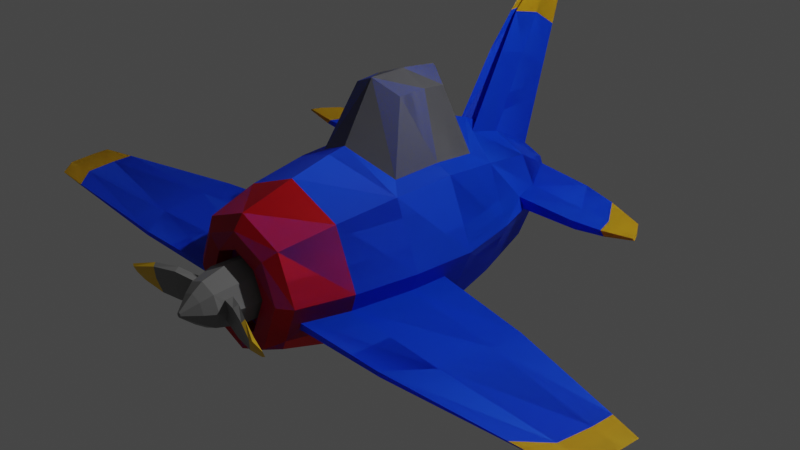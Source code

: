 # Source: plane.blend  (saved by Blender 2.80.75; exported with 4.5.12 LTS)
import bpy
from mathutils import Matrix  # noqa: F401  (used for matrix-valued properties, if any)

bpy.ops.wm.read_factory_settings(use_empty=True)
scene = bpy.context.scene
scene.name = 'Scene'

# ---- collections
col_collection = bpy.data.collections.new('Collection'); scene.collection.children.link(col_collection)

# ---- materials (node trees are filled in below, after node groups)
mat_blue = bpy.data.materials.new('Blue')
mat_blue.use_transparent_shadow = False
mat_yellow = bpy.data.materials.new('Yellow')
mat_yellow.use_transparent_shadow = False
mat_red = bpy.data.materials.new('Red')
mat_red.use_transparent_shadow = False
mat_grey_001 = bpy.data.materials.new('Grey.001')
mat_grey_001.use_transparent_shadow = False

# ---- material node trees
mat_blue.use_nodes = True; mat_blue.node_tree.nodes.clear()
_N = mat_blue.node_tree.nodes; _L = mat_blue.node_tree.links
n0 = _N.new('ShaderNodeOutputMaterial'); n0.name = 'Material Output'; n0.location = (300, 300)
n1 = _N.new('ShaderNodeBsdfPrincipled'); n1.name = 'Principled BSDF'; n1.location = (10, 300)
n1.distribution = 'GGX'
n1.subsurface_method = 'BURLEY'
n1.inputs[0].default_value = (0.002838, 0.08985, 1.0, 1.0)
n1.inputs[3].default_value = 1.45
n1.inputs[27].default_value = (0.0, 0.0, 0.0, 1.0)
n1.inputs[28].default_value = 1.0
_L.new(n1.outputs[0], n0.inputs[0])
n0.is_active_output = True
mat_yellow.use_nodes = True; mat_yellow.node_tree.nodes.clear()
_N = mat_yellow.node_tree.nodes; _L = mat_yellow.node_tree.links
n0 = _N.new('ShaderNodeOutputMaterial'); n0.name = 'Material Output'; n0.location = (300, 300)
n1 = _N.new('ShaderNodeBsdfPrincipled'); n1.name = 'Principled BSDF'; n1.location = (10, 300)
n1.distribution = 'GGX'
n1.subsurface_method = 'BURLEY'
n1.inputs[0].default_value = (0.8, 0.486, 0.01341, 1.0)
n1.inputs[3].default_value = 1.45
n1.inputs[27].default_value = (0.0, 0.0, 0.0, 1.0)
n1.inputs[28].default_value = 1.0
_L.new(n1.outputs[0], n0.inputs[0])
n0.is_active_output = True
mat_red.use_nodes = True; mat_red.node_tree.nodes.clear()
_N = mat_red.node_tree.nodes; _L = mat_red.node_tree.links
n0 = _N.new('ShaderNodeOutputMaterial'); n0.name = 'Material Output'; n0.location = (300, 300)
n1 = _N.new('ShaderNodeBsdfPrincipled'); n1.name = 'Principled BSDF'; n1.location = (10, 300)
n1.distribution = 'GGX'
n1.subsurface_method = 'BURLEY'
n1.inputs[0].default_value = (0.8, 0.0, 0.007, 1.0)
n1.inputs[3].default_value = 1.45
n1.inputs[27].default_value = (0.0, 0.0, 0.0, 1.0)
n1.inputs[28].default_value = 1.0
_L.new(n1.outputs[0], n0.inputs[0])
n0.is_active_output = True
mat_grey_001.use_nodes = True; mat_grey_001.node_tree.nodes.clear()
_N = mat_grey_001.node_tree.nodes; _L = mat_grey_001.node_tree.links
n0 = _N.new('ShaderNodeOutputMaterial'); n0.name = 'Material Output'; n0.location = (300, 300)
n1 = _N.new('ShaderNodeBsdfPrincipled'); n1.name = 'Principled BSDF'; n1.location = (10, 300)
n1.distribution = 'GGX'
n1.subsurface_method = 'BURLEY'
n1.inputs[0].default_value = (0.2, 0.2, 0.2, 1.0)
n1.inputs[3].default_value = 1.45
n1.inputs[27].default_value = (0.0, 0.0, 0.0, 1.0)
n1.inputs[28].default_value = 1.0
_L.new(n1.outputs[0], n0.inputs[0])
n0.is_active_output = True

# ---- world
world_world = bpy.data.worlds.new('World'); scene.world = world_world
world_world.use_nodes = True; world_world.node_tree.nodes.clear()
_N = world_world.node_tree.nodes; _L = world_world.node_tree.links
n0 = _N.new('ShaderNodeOutputWorld'); n0.name = 'World Output'; n0.location = (300, 300)
n1 = _N.new('ShaderNodeBackground'); n1.name = 'Background'; n1.location = (10, 300)
n1.inputs[0].default_value = (0.05088, 0.05088, 0.05088, 1.0)
_L.new(n1.outputs[0], n0.inputs[0])
n0.is_active_output = True
world_world.color = (0.05088, 0.05088, 0.05088)
world_world.use_sun_shadow = False
world_world.sun_shadow_jitter_overblur = 0.0

# ---- cameras
cam_camera = bpy.data.cameras.new('Camera')
cam_camera.clip_end = 100.0
cam_camera.ortho_scale = 7.314

# ---- lights
light_light = bpy.data.lights.new('Light', 'POINT')
light_light.transmission_factor = 0.0
light_light.energy = 1000.0
light_light.shadow_soft_size = 0.1
light_light.shadow_maximum_resolution = 0.006
light_light.use_absolute_resolution = True

# ---- meshes
me_cylinder_001 = bpy.data.meshes.new('Cylinder.001')
me_cylinder_001.from_pydata([(0.0, 0.3125, -1.837), (0.1576, -0.1576, -2.0), (0.6046, -0.3026, 1.778), (0.0, -0.2229, -2.0), (1.793e-08, -0.4818, 2.0), (-0.1576, -0.1576, -2.0), (-0.6046, -0.3026, 1.778), (-0.2488, 0.07096, -1.935), (-0.6415, -0.2136, 1.778), (-0.2301, 0.1161, -1.935), (0.0, 0.9165, -0.7481), (0.0, 0.9621, 0.8922), (0.0, 0.8555, 1.333), (0.2488, 0.07096, -1.935), (0.6415, -0.2136, 1.778), (0.2301, 0.1161, -1.935), (0.6964, -0.3948, 1.315), (0.7693, -0.4685, 0.6573), (0.7859, -0.4854, 0.2296), (0.0, -0.8555, 1.333), (0.0, -0.9621, 0.6667), (0.0, -1.0, -5.96e-08), (0.0, -0.8564, -0.6667), (0.0, -0.6532, -1.333), (-0.6964, -0.3948, 1.315), (-0.7693, -0.4685, 0.6573), (-0.7859, -0.4854, 0.2296), (-0.6055, -0.6055, -0.6667), (-0.4619, -0.4619, -1.333), (-0.7716, -0.2133, 1.315), (-0.8753, -0.2127, 0.6573), (-0.899, -0.2125, 0.2296), (-0.8054, 0.06985, -0.9814), (-0.6431, 0.0706, -1.323), (-0.605, 0.605, 1.333), (-0.5118, 0.7583, 0.5265), (-0.5347, 0.7837, 0.004931), (-0.4509, 0.6987, -0.5382), (-0.6303, 0.1714, -1.323), (0.6055, -0.6055, -0.6667), (0.4619, -0.4619, -1.333), (0.7716, -0.2133, 1.315), (-0.6803, 0.6803, 0.6667), (-0.7071, 0.7071, -5.96e-08), (-0.7405, 0.1844, -0.9814), (0.0, 0.8564, -0.9352), (0.0, 0.993, 0.6999), (-0.007778, 1.539, -0.4584), (0.0, 1.59, -0.04457), (0.8753, -0.2127, 0.6573), (-0.3201, 1.464, -0.02326), (0.899, -0.2125, 0.2296), (0.8054, 0.06985, -0.9814), (0.6431, 0.0706, -1.323), (-0.2991, 1.451, 0.2685), (-0.265, 1.417, -0.3271), (-0.605, -0.605, 1.333), (-0.6803, -0.6803, 0.6667), (-0.7071, -0.7071, -5.96e-08), (-0.8555, 4.14e-08, 1.333), (-0.9621, 2.829e-08, 0.6667), (-1.0, 1.192e-08, -5.96e-08), (-0.6872, -0.4685, 0.6573), (-0.7932, -0.2127, 0.6573), (-0.6143, -0.3948, 1.315), (-0.6895, -0.2133, 1.315), (-0.376, -0.2136, 1.778), (-0.3981, -0.2892, 1.778), (-0.7038, -0.4854, 0.2296), (-0.8169, -0.2125, 0.2296), (-3.717, -0.0956, 1.339), (-3.764, -0.0543, 1.339), (-3.684, -0.0837, 1.635), (-3.718, -0.05439, 1.635), (-3.476, -0.05444, 1.843), (-3.518, -0.05541, 1.843), (-3.724, -0.09834, 1.146), (-3.775, -0.05426, 1.146), (-3.391, -0.143, 1.03), (-3.383, -0.1386, 1.257), (-3.166, -0.08077, 1.851), (-3.344, -0.1191, 1.606), (-3.451, -0.07087, 1.03), (-3.439, -0.07093, 1.257), (-3.384, -0.07109, 1.606), (-3.124, -0.07116, 1.851), (-2.053, -0.3244, 0.5759), (-1.979, -0.2618, 1.483), (-2.128, -0.1362, 0.9333), (-1.729, -0.1368, 1.869), (-2.039, -0.3127, 0.9333), (-1.763, -0.1833, 1.869), (-2.148, -0.136, 0.5759), (-2.041, -0.1366, 1.483), (-0.6532, -2.112e-08, -1.333), (-0.2229, -5.765e-08, -2.0), (-0.05706, 0.3311, -1.844), (-0.1015, 0.626, -1.309), (-0.8564, -5.381e-09, -0.6667), (-0.1026, 0.7243, -0.9341), (-2.259, 0.3483, -0.8565), (-2.255, 0.3624, -0.8565), (-2.134, 0.3484, -1.051), (-2.128, 0.3547, -1.051), (-2.311, 0.3482, -0.7483), (-2.29, 0.3642, -0.7483), (-1.555, 0.2831, -0.7745), (-1.612, 0.2036, -0.7745), (-1.471, 0.2041, -1.071), (-1.129, 0.2043, -1.602), (-1.112, 0.2357, -1.602), (-1.46, 0.2741, -1.071), (-1.941, 0.3254, -0.7343), (-1.622, 0.277, -1.354), (-1.87, 0.3199, -0.9559), (-1.984, 0.2766, -0.7343), (-1.878, 0.2769, -0.9559), (-1.61, 0.2963, -1.354), (0.0, 0.2229, -2.0), (0.605, 0.605, 1.333), (0.5118, 0.7583, 0.5265), (-0.4619, 0.4619, -1.333), (-0.1576, 0.1576, -2.0), (0.5347, 0.7837, 0.004931), (-0.6055, 0.6055, -0.6667), (0.0, 0.7715, -1.101), (0.0, 2.005, -2.346), (0.0, 2.178, -2.133), (0.0, 2.237, -2.035), (-0.04273, 2.164, -2.123), (0.4509, 0.6987, -0.5382), (0.6303, 0.1714, -1.323), (-0.02403, 2.015, -2.348), (0.6803, 0.6803, 0.6667), (-0.04321, 2.213, -1.965), (0.7071, 0.7071, -5.96e-08), (0.7405, 0.1844, -0.9814), (0.0, 1.159, -2.091), (-0.04055, 1.173, -2.096), (0.0, 1.504, -1.568), (-0.07291, 1.469, -1.37), (-0.0721, 1.395, -1.716), (-0.03229, 1.594, -2.222), (0.0, 1.871, -1.802), (-0.05742, 1.779, -1.92), (0.007778, 1.539, -0.4584), (0.0, 1.582, -2.219), (-0.03237, 1.841, -1.621), (0.0, 1.582, 0.3516), (0.0, 1.535, -0.4549), (0.3201, 1.464, -0.02326), (0.2991, 1.451, 0.2685), (0.265, 1.417, -0.3271), (0.605, -0.605, 1.333), (0.6803, -0.6803, 0.6667), (0.7071, -0.7071, -5.96e-08), (0.8555, 4.14e-08, 1.333), (0.9621, 2.829e-08, 0.6667), (1.0, 1.192e-08, -5.96e-08), (0.6872, -0.4685, 0.6573), (0.7932, -0.2127, 0.6573), (0.6143, -0.3948, 1.315), (0.6895, -0.2133, 1.315), (0.376, -0.2136, 1.778), (0.3981, -0.2892, 1.778), (0.7038, -0.4854, 0.2296), (0.8169, -0.2125, 0.2296), (3.717, -0.0956, 1.339), (3.764, -0.0543, 1.339), (3.684, -0.0837, 1.635), (3.718, -0.05439, 1.635), (3.476, -0.05444, 1.843), (3.518, -0.05541, 1.843), (3.724, -0.09834, 1.146), (3.775, -0.05426, 1.146), (3.391, -0.143, 1.03), (3.383, -0.1386, 1.257), (3.166, -0.08077, 1.851), (3.344, -0.1191, 1.606), (3.451, -0.07087, 1.03), (3.439, -0.07093, 1.257), (3.384, -0.07109, 1.606), (3.124, -0.07116, 1.851), (2.053, -0.3244, 0.5759), (1.979, -0.2618, 1.483), (2.128, -0.1362, 0.9333), (1.729, -0.1368, 1.869), (2.039, -0.3127, 0.9333), (1.763, -0.1833, 1.869), (2.148, -0.136, 0.5759), (2.041, -0.1366, 1.483), (0.6532, -2.112e-08, -1.333), (0.2229, -5.765e-08, -2.0), (0.05706, 0.3311, -1.844), (0.1015, 0.626, -1.309), (0.8564, -5.381e-09, -0.6667), (0.1026, 0.7243, -0.9341), (2.259, 0.3483, -0.8565), (2.255, 0.3624, -0.8565), (2.134, 0.3484, -1.051), (2.128, 0.3547, -1.051), (2.311, 0.3482, -0.7483), (2.29, 0.3642, -0.7483), (1.555, 0.2831, -0.7745), (1.612, 0.2036, -0.7745), (1.471, 0.2041, -1.071), (1.129, 0.2043, -1.602), (1.112, 0.2357, -1.602), (1.46, 0.2741, -1.071), (1.941, 0.3254, -0.7343), (1.622, 0.277, -1.354), (1.87, 0.3199, -0.9559), (1.984, 0.2766, -0.7343), (1.878, 0.2769, -0.9559), (1.61, 0.2963, -1.354), (0.4619, 0.4619, -1.333), (0.1576, 0.1576, -2.0), (0.6055, 0.6055, -0.6667), (0.04273, 2.164, -2.123), (0.02403, 2.015, -2.348), (0.04321, 2.213, -1.965), (0.04055, 1.173, -2.096), (0.07291, 1.469, -1.37), (0.0721, 1.395, -1.716), (0.03229, 1.594, -2.222), (0.05742, 1.779, -1.92), (0.03237, 1.841, -1.621), (0.0, 0.3666, 2.0), (0.0, 0.6962, 1.897), (-0.2592, 0.2592, 2.0), (-0.4923, 0.4923, 1.897), (0.2592, 0.2592, 2.0), (0.4923, 0.4923, 1.897), (-0.3666, 6.632e-08, 2.0), (-0.6962, 5.609e-08, 1.897), (-0.2016, -0.3983, 2.0), (-0.5333, -0.3934, 1.897), (-0.4922, -0.4922, 1.898), (0.6962, 5.609e-08, 1.897), (0.3666, 6.706e-08, 2.0), (0.5333, -0.3934, 1.897), (0.2016, -0.3983, 2.0), (0.4922, -0.4922, 1.898), (0.5519, 6.706e-08, 2.0), (0.3326, -0.5293, 2.0), (-0.3326, -0.5293, 2.0), (-0.5519, 6.333e-08, 2.0), (-0.3902, 0.3902, 2.0), (0.0, 0.5519, 2.0), (0.3902, 0.3902, 2.0), (0.0, -0.6671, 2.0), (1.793e-08, -0.4818, 1.831), (0.0, 0.3666, 1.831), (0.3666, 6.712e-08, 1.831), (0.2016, -0.3983, 1.831), (-0.2016, -0.3983, 1.831), (-0.3666, 6.639e-08, 1.831), (-0.2592, 0.2592, 1.831), (0.2592, 0.2592, 1.831), (0.0, 0.3125, -1.837), (0.1576, -0.1576, -2.0), (0.6046, -0.3026, 1.778), (0.0, -0.2229, -2.0), (1.793e-08, -0.4818, 2.0), (-0.1576, -0.1576, -2.0), (-0.6046, -0.3026, 1.778), (-0.2488, 0.07096, -1.935), (-0.6415, -0.2136, 1.778), (-0.2301, 0.1161, -1.935), (0.0, 0.9165, -0.7481), (0.0, 0.9621, 0.8922), (0.0, 0.8555, 1.333), (0.2488, 0.07096, -1.935), (0.6415, -0.2136, 1.778), (0.2301, 0.1161, -1.935), (0.6964, -0.3948, 1.315), (0.7693, -0.4685, 0.6573), (0.7859, -0.4854, 0.2296), (0.0, -0.8555, 1.333), (0.0, -0.9621, 0.6667), (0.0, -1.0, -5.96e-08), (0.0, -0.8564, -0.6667), (0.0, -0.6532, -1.333), (-0.6964, -0.3948, 1.315), (-0.7693, -0.4685, 0.6573), (-0.7859, -0.4854, 0.2296), (-0.6055, -0.6055, -0.6667), (-0.4619, -0.4619, -1.333), (-0.7716, -0.2133, 1.315), (-0.8753, -0.2127, 0.6573), (-0.899, -0.2125, 0.2296), (-0.8054, 0.06985, -0.9814), (-0.6431, 0.0706, -1.323), (-0.605, 0.605, 1.333), (-0.5118, 0.7583, 0.5265), (-0.5347, 0.7837, 0.004931), (-0.4509, 0.6987, -0.5382), (-0.6303, 0.1714, -1.323), (0.6055, -0.6055, -0.6667), (0.4619, -0.4619, -1.333), (0.7716, -0.2133, 1.315), (-0.6803, 0.6803, 0.6667), (-0.7071, 0.7071, -5.96e-08), (-0.7405, 0.1844, -0.9814), (0.0, 0.8564, -0.9352), (0.0, 0.993, 0.6999), (-0.007778, 1.539, -0.4584), (0.0, 1.59, -0.04457), (0.8753, -0.2127, 0.6573), (-0.3201, 1.464, -0.02326), (0.899, -0.2125, 0.2296), (0.8054, 0.06985, -0.9814), (0.6431, 0.0706, -1.323), (-0.2991, 1.451, 0.2685), (-0.265, 1.417, -0.3271), (-0.605, -0.605, 1.333), (-0.6803, -0.6803, 0.6667), (-0.7071, -0.7071, -5.96e-08), (-0.8555, 4.14e-08, 1.333), (-0.9621, 2.829e-08, 0.6667), (-1.0, 1.192e-08, -5.96e-08), (-0.6872, -0.4685, 0.6573), (-0.7932, -0.2127, 0.6573), (-0.6143, -0.3948, 1.315), (-0.6895, -0.2133, 1.315), (-0.376, -0.2136, 1.778), (-0.3981, -0.2892, 1.778), (-0.7038, -0.4854, 0.2296), (-0.8169, -0.2125, 0.2296), (-3.717, -0.0956, 1.339), (-3.764, -0.0543, 1.339), (-3.684, -0.0837, 1.635), (-3.718, -0.05439, 1.635), (-3.476, -0.05444, 1.843), (-3.518, -0.05541, 1.843), (-3.724, -0.09834, 1.146), (-3.775, -0.05426, 1.146), (-3.391, -0.143, 1.03), (-3.383, -0.1386, 1.257), (-3.166, -0.08077, 1.851), (-3.344, -0.1191, 1.606), (-3.451, -0.07087, 1.03), (-3.439, -0.07093, 1.257), (-3.384, -0.07109, 1.606), (-3.124, -0.07116, 1.851), (-2.053, -0.3244, 0.5759), (-1.979, -0.2618, 1.483), (-2.128, -0.1362, 0.9333), (-1.729, -0.1368, 1.869), (-2.039, -0.3127, 0.9333), (-1.763, -0.1833, 1.869), (-2.148, -0.136, 0.5759), (-2.041, -0.1366, 1.483), (-0.6532, -2.112e-08, -1.333), (-0.2229, -5.765e-08, -2.0), (-0.05706, 0.3311, -1.844), (-0.1015, 0.626, -1.309), (-0.8564, -5.381e-09, -0.6667), (-0.1026, 0.7243, -0.9341), (-2.259, 0.3483, -0.8565), (-2.255, 0.3624, -0.8565), (-2.134, 0.3484, -1.051), (-2.128, 0.3547, -1.051), (-2.311, 0.3482, -0.7483), (-2.29, 0.3642, -0.7483), (-1.555, 0.2831, -0.7745), (-1.612, 0.2036, -0.7745), (-1.471, 0.2041, -1.071), (-1.129, 0.2043, -1.602), (-1.112, 0.2357, -1.602), (-1.46, 0.2741, -1.071), (-1.941, 0.3254, -0.7343), (-1.622, 0.277, -1.354), (-1.87, 0.3199, -0.9559), (-1.984, 0.2766, -0.7343), (-1.878, 0.2769, -0.9559), (-1.61, 0.2963, -1.354), (0.0, 0.2229, -2.0), (0.605, 0.605, 1.333), (0.5118, 0.7583, 0.5265), (-0.4619, 0.4619, -1.333), (-0.1576, 0.1576, -2.0), (0.5347, 0.7837, 0.004931), (-0.6055, 0.6055, -0.6667), (0.0, 0.7715, -1.101), (0.0, 2.005, -2.346), (0.0, 2.178, -2.133), (0.0, 2.237, -2.035), (-0.04273, 2.164, -2.123), (0.4509, 0.6987, -0.5382), (0.6303, 0.1714, -1.323), (-0.02403, 2.015, -2.348), (0.6803, 0.6803, 0.6667), (-0.04321, 2.213, -1.965), (0.7071, 0.7071, -5.96e-08), (0.7405, 0.1844, -0.9814), (0.0, 1.159, -2.091), (-0.04055, 1.173, -2.096), (0.0, 1.504, -1.568), (-0.07291, 1.469, -1.37), (-0.0721, 1.395, -1.716), (-0.03229, 1.594, -2.222), (0.0, 1.871, -1.802), (-0.05742, 1.779, -1.92), (0.007778, 1.539, -0.4584), (0.0, 1.582, -2.219), (-0.03237, 1.841, -1.621), (0.0, 1.582, 0.3516), (0.0, 1.535, -0.4549), (0.3201, 1.464, -0.02326), (0.2991, 1.451, 0.2685), (0.265, 1.417, -0.3271), (0.605, -0.605, 1.333), (0.6803, -0.6803, 0.6667), (0.7071, -0.7071, -5.96e-08), (0.8555, 4.14e-08, 1.333), (0.9621, 2.829e-08, 0.6667), (1.0, 1.192e-08, -5.96e-08), (0.6872, -0.4685, 0.6573), (0.7932, -0.2127, 0.6573), (0.6143, -0.3948, 1.315), (0.6895, -0.2133, 1.315), (0.376, -0.2136, 1.778), (0.3981, -0.2892, 1.778), (0.7038, -0.4854, 0.2296), (0.8169, -0.2125, 0.2296), (3.717, -0.0956, 1.339), (3.764, -0.0543, 1.339), (3.684, -0.0837, 1.635), (3.718, -0.05439, 1.635), (3.476, -0.05444, 1.843), (3.518, -0.05541, 1.843), (3.724, -0.09834, 1.146), (3.775, -0.05426, 1.146), (3.391, -0.143, 1.03), (3.383, -0.1386, 1.257), (3.166, -0.08077, 1.851), (3.344, -0.1191, 1.606), (3.451, -0.07087, 1.03), (3.439, -0.07093, 1.257), (3.384, -0.07109, 1.606), (3.124, -0.07116, 1.851), (2.053, -0.3244, 0.5759), (1.979, -0.2618, 1.483), (2.128, -0.1362, 0.9333), (1.729, -0.1368, 1.869), (2.039, -0.3127, 0.9333), (1.763, -0.1833, 1.869), (2.148, -0.136, 0.5759), (2.041, -0.1366, 1.483), (0.6532, -2.112e-08, -1.333), (0.2229, -5.765e-08, -2.0), (0.05706, 0.3311, -1.844), (0.1015, 0.626, -1.309), (0.8564, -5.381e-09, -0.6667), (0.1026, 0.7243, -0.9341), (2.259, 0.3483, -0.8565), (2.255, 0.3624, -0.8565), (2.134, 0.3484, -1.051), (2.128, 0.3547, -1.051), (2.311, 0.3482, -0.7483), (2.29, 0.3642, -0.7483), (1.555, 0.2831, -0.7745), (1.612, 0.2036, -0.7745), (1.471, 0.2041, -1.071), (1.129, 0.2043, -1.602), (1.112, 0.2357, -1.602), (1.46, 0.2741, -1.071), (1.941, 0.3254, -0.7343), (1.622, 0.277, -1.354), (1.87, 0.3199, -0.9559), (1.984, 0.2766, -0.7343), (1.878, 0.2769, -0.9559), (1.61, 0.2963, -1.354), (0.4619, 0.4619, -1.333), (0.1576, 0.1576, -2.0), (0.6055, 0.6055, -0.6667), (0.04273, 2.164, -2.123), (0.02403, 2.015, -2.348), (0.04321, 2.213, -1.965), (0.04055, 1.173, -2.096), (0.07291, 1.469, -1.37), (0.0721, 1.395, -1.716), (0.03229, 1.594, -2.222), (0.05742, 1.779, -1.92), (0.03237, 1.841, -1.621), (0.0, 0.3666, 2.0), (0.0, 0.6962, 1.897), (-0.2592, 0.2592, 2.0), (-0.4923, 0.4923, 1.897), (0.2592, 0.2592, 2.0), (0.4923, 0.4923, 1.897), (-0.3666, 6.632e-08, 2.0), (-0.6962, 5.609e-08, 1.897), (-0.2016, -0.3983, 2.0), (-0.5333, -0.3934, 1.897), (-0.4922, -0.4922, 1.898), (0.6962, 5.609e-08, 1.897), (0.3666, 6.706e-08, 2.0), (0.5333, -0.3934, 1.897), (0.2016, -0.3983, 2.0), (0.4922, -0.4922, 1.898), (0.5519, 6.706e-08, 2.0), (0.3326, -0.5293, 2.0), (-0.3326, -0.5293, 2.0), (-0.5519, 6.333e-08, 2.0), (-0.3902, 0.3902, 2.0), (0.0, 0.5519, 2.0), (0.3902, 0.3902, 2.0), (0.0, -0.6671, 2.0), (1.793e-08, -0.4818, 1.831), (0.0, 0.3666, 1.831), (0.3666, 6.712e-08, 1.831), (0.2016, -0.3983, 1.831), (-0.2016, -0.3983, 1.831), (-0.3666, 6.639e-08, 1.831), (-0.2592, 0.2592, 1.831), (0.2592, 0.2592, 1.831)], [], [(17, 16, 161, 159), (119, 232, 228, 12), (8, 234, 236, 6), (59, 34, 230, 234), (6, 236, 237, 56, 24), (25, 62, 64, 24), (239, 253, 258, 231), (156, 238, 232, 119), (235, 255, 251, 4), (152, 150, 48, 145), (169, 172, 171, 170), (147, 134, 128, 143), (130, 10, 45, 217), (37, 55, 50, 36), (42, 11, 12, 34), (116, 100, 104, 115), (115, 104, 105, 112), (98, 124, 43, 61), (61, 43, 42, 60), (60, 42, 34, 59), (5, 95, 94, 28), (28, 94, 98, 27), (27, 98, 61, 58), (8, 66, 65, 29), (30, 63, 69, 31), (3, 5, 28, 23), (23, 28, 27, 22), (22, 27, 58, 21), (21, 58, 57, 20), (20, 57, 56, 19), (1, 40, 191, 192), (158, 157, 133, 135), (212, 209, 202, 201), (133, 119, 12, 11), (226, 143, 128, 220), (40, 39, 195, 191), (157, 156, 119, 133), (195, 158, 135, 217), (213, 212, 201, 197), (130, 123, 150, 152), (10, 130, 152, 145), (16, 17, 154, 153), (19, 250, 244, 242, 153), (3, 23, 40, 1), (14, 41, 162, 163), (18, 17, 159, 165), (146, 126, 132, 142), (21, 20, 154, 155), (146, 224, 219, 126), (49, 51, 166, 160), (23, 22, 39, 40), (49, 41, 156, 157), (35, 42, 43, 36), (36, 43, 124, 37), (37, 124, 45, 10), (46, 11, 42, 35), (41, 14, 238, 156), (39, 155, 158, 195), (55, 47, 48, 50), (22, 21, 155, 39), (46, 120, 133, 11), (20, 19, 153, 154), (10, 149, 47), (10, 47, 55, 37), (36, 50, 54, 35), (120, 123, 135, 133), (29, 59, 234, 8), (14, 2, 240, 238), (24, 56, 57, 25), (25, 57, 58, 26), (19, 56, 237, 245, 250), (30, 60, 59, 29), (31, 61, 60, 30), (26, 58, 61, 31), (83, 71, 77, 82), (81, 72, 75, 80), (78, 76, 70, 79), (6, 67, 66, 8), (31, 69, 68, 26), (29, 65, 63, 30), (26, 68, 62, 25), (24, 64, 67, 6), (72, 73, 74, 75), (76, 77, 71, 70), (70, 71, 73, 72), (85, 74, 73, 84), (79, 70, 72, 81), (80, 75, 74, 85), (82, 77, 76, 78), (84, 73, 71, 83), (93, 84, 83, 88), (92, 82, 78, 86), (91, 80, 85, 89), (90, 79, 81, 87), (89, 85, 84, 93), (86, 78, 79, 90), (87, 81, 80, 91), (88, 83, 82, 92), (63, 88, 92, 69), (64, 87, 91, 67), (68, 86, 90, 62), (66, 89, 93, 65), (62, 90, 87, 64), (67, 91, 89, 66), (69, 92, 86, 68), (65, 93, 88, 63), (33, 94, 95, 7), (7, 95, 122, 9), (9, 122, 121, 38), (32, 98, 94, 33), (38, 121, 124, 44), (44, 124, 98, 32), (102, 103, 101, 100), (100, 101, 105, 104), (117, 103, 102, 113), (112, 105, 101, 114), (114, 101, 103, 117), (113, 102, 100, 116), (7, 109, 108, 33), (38, 111, 110, 9), (44, 106, 111, 38), (9, 110, 109, 7), (32, 107, 106, 44), (33, 108, 107, 32), (109, 113, 116, 108), (111, 114, 117, 110), (106, 112, 114, 111), (110, 117, 113, 109), (107, 115, 112, 106), (108, 116, 115, 107), (10, 145, 149), (123, 120, 151, 150), (97, 121, 122, 96), (96, 122, 118, 0), (17, 18, 155, 154), (99, 124, 121, 97), (125, 45, 124, 99), (132, 126, 127, 129), (129, 127, 128, 134), (51, 49, 157, 158), (18, 51, 158, 155), (142, 132, 129, 144), (41, 49, 160, 162), (173, 167, 168, 174), (144, 129, 134, 147), (97, 141, 140, 99), (175, 176, 167, 173), (180, 179, 174, 168), (96, 138, 141, 97), (0, 137, 138, 96), (178, 177, 172, 169), (99, 140, 139, 125), (2, 14, 163, 164), (141, 144, 147, 140), (167, 169, 170, 168), (51, 18, 165, 166), (138, 142, 144, 141), (137, 146, 142, 138), (16, 2, 164, 161), (140, 147, 143, 139), (182, 181, 170, 171), (50, 48, 148, 54), (47, 149, 48), (123, 130, 217, 135), (35, 54, 148, 46), (2, 16, 153, 242, 240), (122, 95, 5, 3, 118), (176, 178, 169, 167), (177, 182, 171, 172), (179, 175, 173, 174), (181, 180, 168, 170), (190, 185, 180, 181), (189, 183, 175, 179), (188, 186, 182, 177), (187, 184, 178, 176), (186, 190, 181, 182), (183, 187, 176, 175), (184, 188, 177, 178), (185, 189, 179, 180), (160, 166, 189, 185), (161, 164, 188, 184), (165, 159, 187, 183), (163, 162, 190, 186), (159, 161, 184, 187), (164, 163, 186, 188), (166, 165, 183, 189), (162, 160, 185, 190), (53, 13, 192, 191), (13, 15, 216, 192), (15, 131, 215, 216), (52, 53, 191, 195), (131, 136, 217, 215), (136, 52, 195, 217), (199, 197, 198, 200), (197, 201, 202, 198), (214, 210, 199, 200), (209, 211, 198, 202), (211, 214, 200, 198), (210, 213, 197, 199), (13, 53, 205, 206), (131, 15, 207, 208), (136, 131, 208, 203), (15, 13, 206, 207), (52, 136, 203, 204), (53, 52, 204, 205), (206, 205, 213, 210), (208, 207, 214, 211), (203, 208, 211, 209), (207, 206, 210, 214), (204, 203, 209, 212), (205, 204, 212, 213), (194, 193, 216, 215), (193, 0, 118, 216), (196, 194, 215, 217), (125, 196, 217, 45), (219, 218, 127, 126), (218, 220, 128, 127), (224, 225, 218, 219), (225, 226, 220, 218), (194, 196, 222, 223), (193, 194, 223, 221), (0, 193, 221, 137), (196, 125, 139, 222), (223, 222, 226, 225), (221, 223, 225, 224), (137, 221, 224, 146), (222, 139, 143, 226), (150, 151, 148, 48), (145, 48, 149), (120, 46, 148, 151), (216, 118, 3, 1, 192), (245, 237, 236), (240, 242, 244), (243, 238, 240, 244), (234, 246, 245, 236), (230, 247, 246, 234), (228, 248, 247, 230), (249, 232, 238, 243), (248, 228, 232, 249), (34, 12, 228, 230), (239, 243, 244, 241), (235, 245, 246, 233), (233, 246, 247, 229), (229, 247, 248, 227), (231, 249, 243, 239), (227, 248, 249, 231), (4, 250, 245, 235), (241, 244, 250, 4), (252, 258, 253, 254, 251), (252, 251, 255, 256, 257), (229, 257, 256, 233), (241, 254, 253, 239), (4, 251, 254, 241), (231, 258, 252, 227), (227, 252, 257, 229), (233, 256, 255, 235), (276, 418, 420, 275), (378, 271, 487, 491), (267, 265, 495, 493), (318, 493, 489, 293), (265, 283, 315, 496, 495), (284, 283, 323, 321), (498, 490, 517, 512), (415, 378, 491, 497), (494, 263, 510, 514), (411, 404, 307, 409), (428, 429, 430, 431), (406, 402, 387, 393), (389, 476, 304, 269), (296, 295, 309, 314), (301, 293, 271, 270), (375, 374, 363, 359), (374, 371, 364, 363), (357, 320, 302, 383), (320, 319, 301, 302), (319, 318, 293, 301), (264, 287, 353, 354), (287, 286, 357, 353), (286, 317, 320, 357), (267, 288, 324, 325), (289, 290, 328, 322), (262, 282, 287, 264), (282, 281, 286, 287), (281, 280, 317, 286), (280, 279, 316, 317), (279, 278, 315, 316), (260, 451, 450, 299), (417, 394, 392, 416), (471, 460, 461, 468), (392, 270, 271, 378), (485, 479, 387, 402), (299, 450, 454, 298), (416, 392, 378, 415), (454, 476, 394, 417), (472, 456, 460, 471), (389, 411, 409, 382), (269, 404, 411, 389), (275, 412, 413, 276), (278, 412, 501, 503, 509), (262, 260, 299, 282), (273, 422, 421, 300), (277, 424, 418, 276), (405, 401, 391, 385), (280, 414, 413, 279), (405, 385, 478, 483), (308, 419, 425, 310), (282, 299, 298, 281), (308, 416, 415, 300), (294, 295, 302, 301), (295, 296, 383, 302), (296, 269, 304, 383), (305, 294, 301, 270), (300, 415, 497, 273), (298, 454, 417, 414), (314, 309, 307, 306), (281, 298, 414, 280), (305, 270, 392, 379), (279, 413, 412, 278), (269, 306, 408), (269, 296, 314, 306), (295, 294, 313, 309), (379, 392, 394, 382), (288, 267, 493, 318), (273, 497, 499, 261), (283, 284, 316, 315), (284, 285, 317, 316), (278, 509, 504, 496, 315), (289, 288, 318, 319), (290, 289, 319, 320), (285, 290, 320, 317), (342, 341, 336, 330), (340, 339, 334, 331), (337, 338, 329, 335), (265, 267, 325, 326), (290, 285, 327, 328), (288, 289, 322, 324), (285, 284, 321, 327), (283, 265, 326, 323), (331, 334, 333, 332), (335, 329, 330, 336), (329, 331, 332, 330), (344, 343, 332, 333), (338, 340, 331, 329), (339, 344, 333, 334), (341, 337, 335, 336), (343, 342, 330, 332), (352, 347, 342, 343), (351, 345, 337, 341), (350, 348, 344, 339), (349, 346, 340, 338), (348, 352, 343, 344), (345, 349, 338, 337), (346, 350, 339, 340), (347, 351, 341, 342), (322, 328, 351, 347), (323, 326, 350, 346), (327, 321, 349, 345), (325, 324, 352, 348), (321, 323, 346, 349), (326, 325, 348, 350), (328, 327, 345, 351), (324, 322, 347, 352), (292, 266, 354, 353), (266, 268, 381, 354), (268, 297, 380, 381), (291, 292, 353, 357), (297, 303, 383, 380), (303, 291, 357, 383), (361, 359, 360, 362), (359, 363, 364, 360), (376, 372, 361, 362), (371, 373, 360, 364), (373, 376, 362, 360), (372, 375, 359, 361), (266, 292, 367, 368), (297, 268, 369, 370), (303, 297, 370, 365), (268, 266, 368, 369), (291, 303, 365, 366), (292, 291, 366, 367), (368, 367, 375, 372), (370, 369, 376, 373), (365, 370, 373, 371), (369, 368, 372, 376), (366, 365, 371, 374), (367, 366, 374, 375), (269, 408, 404), (382, 409, 410, 379), (356, 355, 381, 380), (355, 259, 377, 381), (276, 413, 414, 277), (358, 356, 380, 383), (384, 358, 383, 304), (391, 388, 386, 385), (388, 393, 387, 386), (310, 417, 416, 308), (277, 414, 417, 310), (401, 403, 388, 391), (300, 421, 419, 308), (432, 433, 427, 426), (403, 406, 393, 388), (356, 358, 399, 400), (434, 432, 426, 435), (439, 427, 433, 438), (355, 356, 400, 397), (259, 355, 397, 396), (437, 428, 431, 436), (358, 384, 398, 399), (261, 423, 422, 273), (400, 399, 406, 403), (426, 427, 429, 428), (310, 425, 424, 277), (397, 400, 403, 401), (396, 397, 401, 405), (275, 420, 423, 261), (399, 398, 402, 406), (441, 430, 429, 440), (309, 313, 407, 307), (306, 307, 408), (382, 394, 476, 389), (294, 305, 407, 313), (261, 499, 501, 412, 275), (381, 377, 262, 264, 354), (435, 426, 428, 437), (436, 431, 430, 441), (438, 433, 432, 434), (440, 429, 427, 439), (449, 440, 439, 444), (448, 438, 434, 442), (447, 436, 441, 445), (446, 435, 437, 443), (445, 441, 440, 449), (442, 434, 435, 446), (443, 437, 436, 447), (444, 439, 438, 448), (419, 444, 448, 425), (420, 443, 447, 423), (424, 442, 446, 418), (422, 445, 449, 421), (418, 446, 443, 420), (423, 447, 445, 422), (425, 448, 442, 424), (421, 449, 444, 419), (312, 450, 451, 272), (272, 451, 475, 274), (274, 475, 474, 390), (311, 454, 450, 312), (390, 474, 476, 395), (395, 476, 454, 311), (458, 459, 457, 456), (456, 457, 461, 460), (473, 459, 458, 469), (468, 461, 457, 470), (470, 457, 459, 473), (469, 458, 456, 472), (272, 465, 464, 312), (390, 467, 466, 274), (395, 462, 467, 390), (274, 466, 465, 272), (311, 463, 462, 395), (312, 464, 463, 311), (465, 469, 472, 464), (467, 470, 473, 466), (462, 468, 470, 467), (466, 473, 469, 465), (463, 471, 468, 462), (464, 472, 471, 463), (453, 474, 475, 452), (452, 475, 377, 259), (455, 476, 474, 453), (384, 304, 476, 455), (478, 385, 386, 477), (477, 386, 387, 479), (483, 478, 477, 484), (484, 477, 479, 485), (453, 482, 481, 455), (452, 480, 482, 453), (259, 396, 480, 452), (455, 481, 398, 384), (482, 484, 485, 481), (480, 483, 484, 482), (396, 405, 483, 480), (481, 485, 402, 398), (409, 307, 407, 410), (404, 408, 307), (379, 410, 407, 305), (475, 451, 260, 262, 377), (504, 495, 496), (499, 503, 501), (502, 503, 499, 497), (493, 495, 504, 505), (489, 493, 505, 506), (487, 489, 506, 507), (508, 502, 497, 491), (507, 508, 491, 487), (293, 489, 487, 271), (498, 500, 503, 502), (494, 492, 505, 504), (492, 488, 506, 505), (488, 486, 507, 506), (490, 498, 502, 508), (486, 490, 508, 507), (263, 494, 504, 509), (500, 263, 509, 503), (511, 510, 513, 512, 517), (511, 516, 515, 514, 510), (488, 492, 515, 516), (500, 498, 512, 513), (263, 500, 513, 510), (490, 486, 511, 517), (486, 488, 516, 511), (492, 494, 514, 515)])
me_cylinder_001.polygons.foreach_set('material_index', [0, 0, 0, 0, 2, 0, 0, 0, 0, 0, 1, 1, 0, 0, 0, 1, 1, 0, 0, 0, 0, 0, 0, 0, 0, 0, 0, 0, 0, 0, 0, 0, 1, 0, 1, 0, 0, 0, 1, 0, 0, 0, 2, 0, 0, 0, 1, 0, 1, 0, 0, 0, 0, 0, 0, 0, 0, 0, 0, 0, 0, 0, 0, 0, 0, 0, 0, 0, 0, 0, 2, 0, 0, 0, 1, 1, 1, 0, 0, 0, 0, 0, 1, 1, 1, 1, 1, 1, 1, 1, 0, 0, 0, 0, 0, 0, 0, 0, 0, 0, 0, 0, 0, 0, 0, 0, 0, 0, 0, 0, 0, 0, 1, 1, 0, 1, 1, 1, 0, 0, 0, 0, 0, 0, 0, 0, 0, 0, 0, 0, 0, 0, 0, 0, 0, 0, 0, 1, 1, 0, 0, 1, 0, 1, 1, 0, 1, 1, 0, 0, 1, 0, 0, 0, 1, 0, 0, 0, 0, 0, 1, 0, 0, 0, 0, 0, 0, 1, 0, 1, 1, 0, 0, 0, 0, 0, 0, 0, 0, 0, 0, 0, 0, 0, 0, 0, 0, 0, 0, 0, 0, 0, 0, 1, 1, 1, 1, 1, 1, 0, 0, 0, 0, 0, 0, 0, 0, 0, 0, 0, 0, 0, 0, 0, 0, 1, 1, 1, 1, 0, 0, 0, 0, 0, 0, 0, 0, 0, 0, 0, 0, 0, 0, 2, 0, 0, 0, 0, 0, 0, 0, 0, 0, 0, 0, 0, 0, 0, 0, 0, 0, 0, 0, 0, 0, 0, 0, 2, 2, 2, 2, 0, 2, 2, 2, 3, 1, 1, 0, 3, 0, 1, 1, 0, 0, 0, 0, 0, 0, 0, 0, 0, 0, 0, 0, 0, 0, 0, 1, 0, 1, 0, 0, 0, 1, 3, 3, 0, 2, 0, 0, 0, 1, 0, 1, 0, 0, 0, 0, 0, 0, 0, 2, 0, 3, 0, 0, 0, 0, 3, 3, 0, 2, 2, 0, 0, 2, 0, 0, 0, 1, 1, 1, 0, 0, 0, 0, 0, 1, 1, 1, 1, 1, 1, 1, 1, 0, 0, 0, 0, 0, 0, 0, 0, 0, 0, 0, 0, 0, 0, 0, 0, 0, 0, 0, 0, 0, 0, 1, 1, 0, 1, 1, 1, 0, 0, 0, 0, 0, 0, 0, 0, 0, 0, 0, 0, 0, 3, 0, 0, 0, 0, 0, 1, 1, 0, 0, 1, 0, 1, 1, 0, 1, 1, 0, 0, 1, 0, 0, 0, 1, 0, 0, 0, 0, 0, 1, 3, 3, 0, 3, 2, 0, 1, 0, 1, 1, 0, 0, 0, 0, 0, 0, 0, 0, 0, 0, 0, 0, 0, 0, 0, 0, 0, 0, 0, 0, 0, 0, 1, 1, 1, 1, 1, 1, 0, 0, 0, 0, 0, 0, 0, 0, 0, 0, 0, 0, 0, 0, 0, 0, 1, 1, 1, 1, 0, 0, 0, 0, 0, 0, 0, 0, 3, 0, 3, 0, 2, 2, 2, 2, 2, 2, 2, 2, 2, 2, 2, 2, 2, 2, 2, 2, 2, 2, 2, 2, 2, 2, 2, 2, 2])
_uv = me_cylinder_001.uv_layers.new(name='UVMap')
_uv.uv.foreach_set('vector', [0.336, 0.8322, 0.3312, 0.9143, 0.3312, 0.9143, 0.336, 0.8322, 0.125, 0.9167, 0.125, 0.9871, 0.0, 0.9871, 0.0, 0.9167, 0.3016, 0.9722, 0.2479, 0.9871, 0.3511, 0.9871, 0.3234, 0.9722, 0.25, 0.9167, 0.125, 0.9167, 0.125, 0.9871, 0.25, 0.9871, 0.3234, 0.9722, 0.3511, 0.9871, 0.375, 0.9872, 0.375, 0.9167, 0.3312, 0.9143, 0.336, 0.8322, 0.336, 0.8322, 0.3312, 0.9143, 0.3312, 0.9143, 0.1181, 0.25, 0.1181, 0.25, 0.1567, 0.3433, 0.1567, 0.3433, 0.25, 0.9167, 0.25, 0.9871, 0.125, 0.9871, 0.125, 0.9167, 0.1775, 0.1067, 0.1775, 0.1067, 0.25, 0.07666, 0.25, 0.07666, 0.0904, 0.6884, 0.09416, 0.7506, 0.0, 0.75, -0.002266, 0.6841, 0.3312, 0.9143, 0.3234, 0.9722, 0.3016, 0.9722, 0.2938, 0.9143, 0.08656, 0.6401, 0.08656, 0.6401, 4.375e-05, 0.632, 4.375e-05, 0.632, 0.0904, 0.6884, -0.002266, 0.6841, 0.0, 0.6667, 0.125, 0.6667, 0.0904, 0.6884, 0.0904, 0.6884, 0.09416, 0.7506, 0.09416, 0.7506, 0.125, 0.8333, 0.0, 0.8333, 0.0, 0.9167, 0.125, 0.9167, 0.2313, 0.5847, 0.2313, 0.5847, 0.2349, 0.6576, 0.2349, 0.6576, 0.2349, 0.6576, 0.2349, 0.6576, 0.1401, 0.6576, 0.1401, 0.6576, 0.25, 0.6667, 0.125, 0.6667, 0.125, 0.75, 0.25, 0.75, 0.25, 0.75, 0.125, 0.75, 0.125, 0.8333, 0.25, 0.8333, 0.25, 0.8333, 0.125, 0.8333, 0.125, 0.9167, 0.25, 0.9167, 0.375, 0.5, 0.25, 0.5, 0.25, 0.5833, 0.375, 0.5833, 0.375, 0.5833, 0.25, 0.5833, 0.25, 0.6667, 0.375, 0.6667, 0.375, 0.6667, 0.25, 0.6667, 0.25, 0.75, 0.375, 0.75, 0.3016, 0.9722, 0.3016, 0.9722, 0.2938, 0.9143, 0.2938, 0.9143, 0.289, 0.8322, 0.289, 0.8322, 0.2881, 0.7787, 0.2881, 0.7787, 0.5, 0.5, 0.375, 0.5, 0.375, 0.5833, 0.5, 0.5833, 0.5, 0.5833, 0.375, 0.5833, 0.375, 0.6667, 0.5, 0.6667, 0.5, 0.6667, 0.375, 0.6667, 0.375, 0.75, 0.5, 0.75, 0.5, 0.75, 0.375, 0.75, 0.375, 0.8333, 0.5, 0.8333, 0.5, 0.8333, 0.375, 0.8333, 0.375, 0.9167, 0.5, 0.9167, 0.375, 0.5, 0.375, 0.5833, 0.25, 0.5833, 0.25, 0.5, 0.25, 0.75, 0.25, 0.8333, 0.125, 0.8333, 0.125, 0.75, 0.2349, 0.6576, 0.1401, 0.6576, 0.1401, 0.6576, 0.2349, 0.6576, 0.125, 0.8333, 0.125, 0.9167, 0.0, 0.9167, 0.0, 0.8333, 0.08656, 0.6401, 4.375e-05, 0.632, 4.375e-05, 0.632, 0.08656, 0.6401, 0.375, 0.5833, 0.375, 0.6667, 0.25, 0.6667, 0.25, 0.5833, 0.25, 0.8333, 0.25, 0.9167, 0.125, 0.9167, 0.125, 0.8333, 0.25, 0.6667, 0.25, 0.75, 0.125, 0.75, 0.125, 0.6667, 0.2313, 0.5847, 0.2349, 0.6576, 0.2349, 0.6576, 0.2313, 0.5847, 0.0904, 0.6884, 0.09416, 0.7506, 0.09416, 0.7506, 0.0904, 0.6884, -0.002266, 0.6841, 0.0904, 0.6884, 0.0904, 0.6884, -0.002266, 0.6841, 0.3312, 0.9143, 0.336, 0.8322, 0.375, 0.8333, 0.375, 0.9167, 0.5, 0.9167, 0.5, 1.0, 0.4119, 1.0, 0.375, 0.9872, 0.375, 0.9167, 0.5, 0.5, 0.5, 0.5833, 0.375, 0.5833, 0.375, 0.5, 0.3016, 0.9722, 0.2938, 0.9143, 0.2938, 0.9143, 0.3016, 0.9722, 0.3369, 0.7787, 0.336, 0.8322, 0.336, 0.8322, 0.3369, 0.7787, 0.002038, 0.5195, 0.002038, 0.5195, 0.03022, 0.5195, 0.03022, 0.5195, 0.5, 0.75, 0.5, 0.8333, 0.375, 0.8333, 0.375, 0.75, 0.002038, 0.5195, 0.03022, 0.5195, 0.03022, 0.5195, 0.002038, 0.5195, 0.289, 0.8322, 0.2881, 0.7787, 0.2881, 0.7787, 0.289, 0.8322, 0.5, 0.5833, 0.5, 0.6667, 0.375, 0.6667, 0.375, 0.5833, 0.289, 0.8322, 0.2938, 0.9143, 0.25, 0.9167, 0.25, 0.8333, 0.09332, 0.8113, 0.125, 0.8333, 0.125, 0.75, 0.09416, 0.7506, 0.09416, 0.7506, 0.125, 0.75, 0.125, 0.6667, 0.0904, 0.6884, 0.0904, 0.6884, 0.125, 0.6667, 0.0, 0.6667, -0.002266, 0.6841, -0.001475, 0.8151, 0.0, 0.8333, 0.125, 0.8333, 0.09332, 0.8113, 0.2938, 0.9143, 0.3016, 0.9722, 0.25, 0.9871, 0.25, 0.9167, 0.375, 0.6667, 0.375, 0.75, 0.25, 0.75, 0.25, 0.6667, 0.0904, 0.6884, -0.002266, 0.6841, 0.0, 0.75, 0.09416, 0.7506, 0.5, 0.6667, 0.5, 0.75, 0.375, 0.75, 0.375, 0.6667, -0.001475, 0.8151, 0.09332, 0.8113, 0.125, 0.8333, 0.0, 0.8333, 0.5, 0.8333, 0.5, 0.9167, 0.375, 0.9167, 0.375, 0.8333, 1.002, 0.6841, 0.9995, 0.6842, 1.002, 0.6841, -0.002266, 0.6841, -0.002266, 0.6841, 0.0904, 0.6884, 0.0904, 0.6884, 0.09416, 0.7506, 0.09416, 0.7506, 0.09332, 0.8113, 0.09332, 0.8113, 0.09332, 0.8113, 0.09416, 0.7506, 0.125, 0.75, 0.125, 0.8333, 0.2938, 0.9143, 0.25, 0.9167, 0.25, 0.9871, 0.3016, 0.9722, 0.3016, 0.9722, 0.3234, 0.9722, 0.3511, 0.9871, 0.2479, 0.9871, 0.3312, 0.9143, 0.375, 0.9167, 0.375, 0.8333, 0.336, 0.8322, 0.336, 0.8322, 0.375, 0.8333, 0.375, 0.75, 0.3369, 0.7787, 0.5, 0.9167, 0.375, 0.9167, 0.375, 0.9872, 0.4119, 1.0, 0.5, 1.0, 0.289, 0.8322, 0.25, 0.8333, 0.25, 0.9167, 0.2938, 0.9143, 0.2881, 0.7787, 0.25, 0.75, 0.25, 0.8333, 0.289, 0.8322, 0.3369, 0.7787, 0.375, 0.75, 0.25, 0.75, 0.2881, 0.7787, 0.289, 0.8322, 0.289, 0.8322, 0.2881, 0.7787, 0.2881, 0.7787, 0.3312, 0.9143, 0.3312, 0.9143, 0.3234, 0.9722, 0.3234, 0.9722, 0.3369, 0.7787, 0.3369, 0.7787, 0.336, 0.8322, 0.336, 0.8322, 0.3234, 0.9722, 0.3234, 0.9722, 0.3016, 0.9722, 0.3016, 0.9722, 0.2881, 0.7787, 0.2881, 0.7787, 0.3369, 0.7787, 0.3369, 0.7787, 0.2938, 0.9143, 0.2938, 0.9143, 0.289, 0.8322, 0.289, 0.8322, 0.3369, 0.7787, 0.3369, 0.7787, 0.336, 0.8322, 0.336, 0.8322, 0.3312, 0.9143, 0.3312, 0.9143, 0.3234, 0.9722, 0.3234, 0.9722, 0.3312, 0.9143, 0.2938, 0.9143, 0.3016, 0.9722, 0.3234, 0.9722, 0.3369, 0.7787, 0.2881, 0.7787, 0.289, 0.8322, 0.336, 0.8322, 0.336, 0.8322, 0.289, 0.8322, 0.2938, 0.9143, 0.3312, 0.9143, 0.3016, 0.9722, 0.3016, 0.9722, 0.2938, 0.9143, 0.2938, 0.9143, 0.336, 0.8322, 0.336, 0.8322, 0.3312, 0.9143, 0.3312, 0.9143, 0.3234, 0.9722, 0.3234, 0.9722, 0.3016, 0.9722, 0.3016, 0.9722, 0.2881, 0.7787, 0.2881, 0.7787, 0.3369, 0.7787, 0.3369, 0.7787, 0.2938, 0.9143, 0.2938, 0.9143, 0.289, 0.8322, 0.289, 0.8322, 0.2938, 0.9143, 0.2938, 0.9143, 0.289, 0.8322, 0.289, 0.8322, 0.2881, 0.7787, 0.2881, 0.7787, 0.3369, 0.7787, 0.3369, 0.7787, 0.3234, 0.9722, 0.3234, 0.9722, 0.3016, 0.9722, 0.3016, 0.9722, 0.336, 0.8322, 0.336, 0.8322, 0.3312, 0.9143, 0.3312, 0.9143, 0.3016, 0.9722, 0.3016, 0.9722, 0.2938, 0.9143, 0.2938, 0.9143, 0.3369, 0.7787, 0.3369, 0.7787, 0.336, 0.8322, 0.336, 0.8322, 0.3312, 0.9143, 0.3312, 0.9143, 0.3234, 0.9722, 0.3234, 0.9722, 0.289, 0.8322, 0.289, 0.8322, 0.2881, 0.7787, 0.2881, 0.7787, 0.289, 0.8322, 0.289, 0.8322, 0.2881, 0.7787, 0.2881, 0.7787, 0.3312, 0.9143, 0.3312, 0.9143, 0.3234, 0.9722, 0.3234, 0.9722, 0.3369, 0.7787, 0.3369, 0.7787, 0.336, 0.8322, 0.336, 0.8322, 0.3016, 0.9722, 0.3016, 0.9722, 0.2938, 0.9143, 0.2938, 0.9143, 0.336, 0.8322, 0.336, 0.8322, 0.3312, 0.9143, 0.3312, 0.9143, 0.3234, 0.9722, 0.3234, 0.9722, 0.3016, 0.9722, 0.3016, 0.9722, 0.2881, 0.7787, 0.2881, 0.7787, 0.3369, 0.7787, 0.3369, 0.7787, 0.2938, 0.9143, 0.2938, 0.9143, 0.289, 0.8322, 0.289, 0.8322, 0.2313, 0.5847, 0.25, 0.5833, 0.25, 0.5, 0.2035, 0.5081, 0.2035, 0.5081, 0.25, 0.5, 0.125, 0.5, 0.1715, 0.5081, 0.1715, 0.5081, 0.125, 0.5, 0.125, 0.5833, 0.1437, 0.5847, 0.2349, 0.6576, 0.25, 0.6667, 0.25, 0.5833, 0.2313, 0.5847, 0.1437, 0.5847, 0.125, 0.5833, 0.125, 0.6667, 0.1401, 0.6576, 0.1401, 0.6576, 0.125, 0.6667, 0.25, 0.6667, 0.2349, 0.6576, 0.2035, 0.5081, 0.1715, 0.5081, 0.1437, 0.5847, 0.2313, 0.5847, 0.2313, 0.5847, 0.1437, 0.5847, 0.1401, 0.6576, 0.2349, 0.6576, 0.1715, 0.5081, 0.1715, 0.5081, 0.2035, 0.5081, 0.2035, 0.5081, 0.1401, 0.6576, 0.1401, 0.6576, 0.1437, 0.5847, 0.1437, 0.5847, 0.1437, 0.5847, 0.1437, 0.5847, 0.1715, 0.5081, 0.1715, 0.5081, 0.2035, 0.5081, 0.2035, 0.5081, 0.2313, 0.5847, 0.2313, 0.5847, 0.2035, 0.5081, 0.2035, 0.5081, 0.2313, 0.5847, 0.2313, 0.5847, 0.1437, 0.5847, 0.1437, 0.5847, 0.1715, 0.5081, 0.1715, 0.5081, 0.1401, 0.6576, 0.1401, 0.6576, 0.1437, 0.5847, 0.1437, 0.5847, 0.1715, 0.5081, 0.1715, 0.5081, 0.2035, 0.5081, 0.2035, 0.5081, 0.2349, 0.6576, 0.2349, 0.6576, 0.1401, 0.6576, 0.1401, 0.6576, 0.2313, 0.5847, 0.2313, 0.5847, 0.2349, 0.6576, 0.2349, 0.6576, 0.2035, 0.5081, 0.2035, 0.5081, 0.2313, 0.5847, 0.2313, 0.5847, 0.1437, 0.5847, 0.1437, 0.5847, 0.1715, 0.5081, 0.1715, 0.5081, 0.1401, 0.6576, 0.1401, 0.6576, 0.1437, 0.5847, 0.1437, 0.5847, 0.1715, 0.5081, 0.1715, 0.5081, 0.2035, 0.5081, 0.2035, 0.5081, 0.2349, 0.6576, 0.2349, 0.6576, 0.1401, 0.6576, 0.1401, 0.6576, 0.2313, 0.5847, 0.2313, 0.5847, 0.2349, 0.6576, 0.2349, 0.6576, 1.002, 0.6841, 1.002, 0.6841, 0.9995, 0.6842, 0.09416, 0.7506, 0.09332, 0.8113, 0.09332, 0.8113, 0.09416, 0.7506, 0.07988, 0.5876, 0.125, 0.5833, 0.125, 0.5, 0.03022, 0.5195, 0.03022, 0.5195, 0.125, 0.5, 0.0, 0.5, 0.002038, 0.5195, 0.336, 0.8322, 0.3369, 0.7787, 0.375, 0.75, 0.375, 0.8333, 0.08656, 0.6401, 0.125, 0.6667, 0.125, 0.5833, 0.07988, 0.5876, 4.375e-05, 0.632, 0.0, 0.6667, 0.125, 0.6667, 0.08656, 0.6401, 0.03022, 0.5195, 0.002038, 0.5195, 0.0, 0.5833, 0.07988, 0.5876, 0.07988, 0.5876, 0.0, 0.5833, 4.375e-05, 0.632, 0.08656, 0.6401, 0.2881, 0.7787, 0.289, 0.8322, 0.25, 0.8333, 0.25, 0.75, 0.3369, 0.7787, 0.2881, 0.7787, 0.25, 0.75, 0.375, 0.75, 0.03022, 0.5195, 0.03022, 0.5195, 0.07988, 0.5876, 0.07988, 0.5876, 0.2938, 0.9143, 0.289, 0.8322, 0.289, 0.8322, 0.2938, 0.9143, 0.3369, 0.7787, 0.336, 0.8322, 0.289, 0.8322, 0.2881, 0.7787, 0.07988, 0.5876, 0.07988, 0.5876, 0.08656, 0.6401, 0.08656, 0.6401, 0.07988, 0.5876, 0.07988, 0.5876, 0.08656, 0.6401, 0.08656, 0.6401, 0.3369, 0.7787, 0.336, 0.8322, 0.336, 0.8322, 0.3369, 0.7787, 0.289, 0.8322, 0.2881, 0.7787, 0.2881, 0.7787, 0.289, 0.8322, 0.03022, 0.5195, 0.03022, 0.5195, 0.07988, 0.5876, 0.07988, 0.5876, 0.002038, 0.5195, 0.002038, 0.5195, 0.03022, 0.5195, 0.03022, 0.5195, 0.3312, 0.9143, 0.3234, 0.9722, 0.3234, 0.9722, 0.3312, 0.9143, 0.08656, 0.6401, 0.08656, 0.6401, 4.375e-05, 0.632, 4.375e-05, 0.632, 0.3234, 0.9722, 0.3016, 0.9722, 0.3016, 0.9722, 0.3234, 0.9722, 0.07988, 0.5876, 0.07988, 0.5876, 0.08656, 0.6401, 0.08656, 0.6401, 0.336, 0.8322, 0.3312, 0.9143, 0.2938, 0.9143, 0.289, 0.8322, 0.2881, 0.7787, 0.3369, 0.7787, 0.3369, 0.7787, 0.2881, 0.7787, 0.03022, 0.5195, 0.03022, 0.5195, 0.07988, 0.5876, 0.07988, 0.5876, 0.002038, 0.5195, 0.002038, 0.5195, 0.03022, 0.5195, 0.03022, 0.5195, 0.3312, 0.9143, 0.3234, 0.9722, 0.3234, 0.9722, 0.3312, 0.9143, 0.08656, 0.6401, 0.08656, 0.6401, 4.375e-05, 0.632, 4.375e-05, 0.632, 0.3016, 0.9722, 0.2938, 0.9143, 0.2938, 0.9143, 0.3016, 0.9722, 0.09416, 0.7506, 0.0, 0.75, -0.001354, 0.8151, 0.09332, 0.8113, 1.002, 0.6841, 0.9995, 0.6842, 1.0, 0.75, 0.09416, 0.7506, 0.0904, 0.6884, 0.125, 0.6667, 0.125, 0.75, 0.09332, 0.8113, 0.09332, 0.8113, -0.001354, 0.8151, -0.001475, 0.8151, 0.3234, 0.9722, 0.3312, 0.9143, 0.375, 0.9167, 0.375, 0.9872, 0.3511, 0.9871, 0.5803, 0.4197, 0.51, 0.25, 0.5803, 0.08029, 0.75, 0.01, 0.75, 0.49, 0.336, 0.8322, 0.3312, 0.9143, 0.3312, 0.9143, 0.336, 0.8322, 0.3234, 0.9722, 0.3016, 0.9722, 0.3016, 0.9722, 0.3234, 0.9722, 0.2881, 0.7787, 0.3369, 0.7787, 0.3369, 0.7787, 0.2881, 0.7787, 0.2938, 0.9143, 0.289, 0.8322, 0.289, 0.8322, 0.2938, 0.9143, 0.2938, 0.9143, 0.289, 0.8322, 0.289, 0.8322, 0.2938, 0.9143, 0.2881, 0.7787, 0.3369, 0.7787, 0.3369, 0.7787, 0.2881, 0.7787, 0.3234, 0.9722, 0.3016, 0.9722, 0.3016, 0.9722, 0.3234, 0.9722, 0.336, 0.8322, 0.3312, 0.9143, 0.3312, 0.9143, 0.336, 0.8322, 0.3016, 0.9722, 0.2938, 0.9143, 0.2938, 0.9143, 0.3016, 0.9722, 0.3369, 0.7787, 0.336, 0.8322, 0.336, 0.8322, 0.3369, 0.7787, 0.3312, 0.9143, 0.3234, 0.9722, 0.3234, 0.9722, 0.3312, 0.9143, 0.289, 0.8322, 0.2881, 0.7787, 0.2881, 0.7787, 0.289, 0.8322, 0.289, 0.8322, 0.2881, 0.7787, 0.2881, 0.7787, 0.289, 0.8322, 0.3312, 0.9143, 0.3234, 0.9722, 0.3234, 0.9722, 0.3312, 0.9143, 0.3369, 0.7787, 0.336, 0.8322, 0.336, 0.8322, 0.3369, 0.7787, 0.3016, 0.9722, 0.2938, 0.9143, 0.2938, 0.9143, 0.3016, 0.9722, 0.336, 0.8322, 0.3312, 0.9143, 0.3312, 0.9143, 0.336, 0.8322, 0.3234, 0.9722, 0.3016, 0.9722, 0.3016, 0.9722, 0.3234, 0.9722, 0.2881, 0.7787, 0.3369, 0.7787, 0.3369, 0.7787, 0.2881, 0.7787, 0.2938, 0.9143, 0.289, 0.8322, 0.289, 0.8322, 0.2938, 0.9143, 0.2313, 0.5847, 0.2035, 0.5081, 0.25, 0.5, 0.25, 0.5833, 0.2035, 0.5081, 0.1715, 0.5081, 0.125, 0.5, 0.25, 0.5, 0.1715, 0.5081, 0.1437, 0.5847, 0.125, 0.5833, 0.125, 0.5, 0.2349, 0.6576, 0.2313, 0.5847, 0.25, 0.5833, 0.25, 0.6667, 0.1437, 0.5847, 0.1401, 0.6576, 0.125, 0.6667, 0.125, 0.5833, 0.1401, 0.6576, 0.2349, 0.6576, 0.25, 0.6667, 0.125, 0.6667, 0.2035, 0.5081, 0.2313, 0.5847, 0.1437, 0.5847, 0.1715, 0.5081, 0.2313, 0.5847, 0.2349, 0.6576, 0.1401, 0.6576, 0.1437, 0.5847, 0.1715, 0.5081, 0.2035, 0.5081, 0.2035, 0.5081, 0.1715, 0.5081, 0.1401, 0.6576, 0.1437, 0.5847, 0.1437, 0.5847, 0.1401, 0.6576, 0.1437, 0.5847, 0.1715, 0.5081, 0.1715, 0.5081, 0.1437, 0.5847, 0.2035, 0.5081, 0.2313, 0.5847, 0.2313, 0.5847, 0.2035, 0.5081, 0.2035, 0.5081, 0.2313, 0.5847, 0.2313, 0.5847, 0.2035, 0.5081, 0.1437, 0.5847, 0.1715, 0.5081, 0.1715, 0.5081, 0.1437, 0.5847, 0.1401, 0.6576, 0.1437, 0.5847, 0.1437, 0.5847, 0.1401, 0.6576, 0.1715, 0.5081, 0.2035, 0.5081, 0.2035, 0.5081, 0.1715, 0.5081, 0.2349, 0.6576, 0.1401, 0.6576, 0.1401, 0.6576, 0.2349, 0.6576, 0.2313, 0.5847, 0.2349, 0.6576, 0.2349, 0.6576, 0.2313, 0.5847, 0.2035, 0.5081, 0.2313, 0.5847, 0.2313, 0.5847, 0.2035, 0.5081, 0.1437, 0.5847, 0.1715, 0.5081, 0.1715, 0.5081, 0.1437, 0.5847, 0.1401, 0.6576, 0.1437, 0.5847, 0.1437, 0.5847, 0.1401, 0.6576, 0.1715, 0.5081, 0.2035, 0.5081, 0.2035, 0.5081, 0.1715, 0.5081, 0.2349, 0.6576, 0.1401, 0.6576, 0.1401, 0.6576, 0.2349, 0.6576, 0.2313, 0.5847, 0.2349, 0.6576, 0.2349, 0.6576, 0.2313, 0.5847, 0.07988, 0.5876, 0.03022, 0.5195, 0.125, 0.5, 0.125, 0.5833, 0.03022, 0.5195, 0.002038, 0.5195, 0.0, 0.5, 0.125, 0.5, 0.08656, 0.6401, 0.07988, 0.5876, 0.125, 0.5833, 0.125, 0.6667, 4.375e-05, 0.632, 0.08656, 0.6401, 0.125, 0.6667, 0.0, 0.6667, 0.03022, 0.5195, 0.07988, 0.5876, 0.0, 0.5833, 0.002038, 0.5195, 0.07988, 0.5876, 0.08656, 0.6401, 4.375e-05, 0.632, 0.0, 0.5833, 0.03022, 0.5195, 0.07988, 0.5876, 0.07988, 0.5876, 0.03022, 0.5195, 0.07988, 0.5876, 0.08656, 0.6401, 0.08656, 0.6401, 0.07988, 0.5876, 0.07988, 0.5876, 0.08656, 0.6401, 0.08656, 0.6401, 0.07988, 0.5876, 0.03022, 0.5195, 0.07988, 0.5876, 0.07988, 0.5876, 0.03022, 0.5195, 0.002038, 0.5195, 0.03022, 0.5195, 0.03022, 0.5195, 0.002038, 0.5195, 0.08656, 0.6401, 4.375e-05, 0.632, 4.375e-05, 0.632, 0.08656, 0.6401, 0.07988, 0.5876, 0.08656, 0.6401, 0.08656, 0.6401, 0.07988, 0.5876, 0.03022, 0.5195, 0.07988, 0.5876, 0.07988, 0.5876, 0.03022, 0.5195, 0.002038, 0.5195, 0.03022, 0.5195, 0.03022, 0.5195, 0.002038, 0.5195, 0.08656, 0.6401, 4.375e-05, 0.632, 4.375e-05, 0.632, 0.08656, 0.6401, 0.09416, 0.7506, 0.09332, 0.8113, -0.001354, 0.8151, 0.0, 0.75, 1.002, 0.6841, 1.0, 0.75, 0.9995, 0.6842, 0.09332, 0.8113, -0.001475, 0.8151, -0.001354, 0.8151, 0.09332, 0.8113, 0.5803, 0.4197, 0.75, 0.49, 0.75, 0.01, 0.5803, 0.08029, 0.51, 0.25, 0.1303, 0.05957, 0.08029, 0.08029, 0.06709, 0.1122, 0.3511, 0.9871, 0.375, 0.9872, 0.375, 1.0, 0.05146, 0.25, 0.01, 0.25, 0.06709, 0.1122, 0.1303, 0.05957, 0.2479, 0.9871, 0.2608, 1.0, 0.375, 1.0, 0.3511, 0.9871, 0.125, 0.9871, 0.1358, 1.0, 0.2392, 1.0, 0.25, 0.9871, 0.0, 0.9871, 0.0108, 1.0, 0.1142, 1.0, 0.125, 0.9871, 0.1096, 0.3904, 0.08029, 0.4197, 0.01, 0.25, 0.05146, 0.25, 0.25, 0.4485, 0.25, 0.49, 0.08029, 0.4197, 0.1096, 0.3904, 0.125, 0.9167, 0.0, 0.9167, 0.0, 0.9871, 0.125, 0.9871, 0.1181, 0.25, 0.05146, 0.25, 0.1303, 0.05957, 0.1775, 0.1067, 0.1775, 0.1067, 0.1303, 0.05957, 0.05146, 0.25, 0.1181, 0.25, 0.1181, 0.25, 0.05146, 0.25, 0.1096, 0.3904, 0.1567, 0.3433, 0.1567, 0.3433, 0.1096, 0.3904, 0.25, 0.4485, 0.25, 0.3819, 0.1567, 0.3433, 0.1096, 0.3904, 0.05146, 0.25, 0.1181, 0.25, 0.25, 0.3819, 0.25, 0.4485, 0.1096, 0.3904, 0.1567, 0.3433, 0.25, 0.07666, 0.25, 0.01, 0.1303, 0.05957, 0.1775, 0.1067, 0.1775, 0.1067, 0.1303, 0.05957, 0.25, 0.01, 0.25, 0.07666, 0.25, 0.3819, 0.1567, 0.3433, 0.1181, 0.25, 0.1775, 0.1067, 0.25, 0.07666, 0.25, 0.3819, 0.25, 0.07666, 0.1775, 0.1067, 0.1181, 0.25, 0.1567, 0.3433, 0.1567, 0.3433, 0.1567, 0.3433, 0.1181, 0.25, 0.1181, 0.25, 0.1775, 0.1067, 0.1775, 0.1067, 0.1181, 0.25, 0.1181, 0.25, 0.25, 0.07666, 0.25, 0.07666, 0.1775, 0.1067, 0.1775, 0.1067, 0.1567, 0.3433, 0.1567, 0.3433, 0.25, 0.3819, 0.25, 0.3819, 0.25, 0.3819, 0.25, 0.3819, 0.1567, 0.3433, 0.1567, 0.3433, 0.1181, 0.25, 0.1181, 0.25, 0.1775, 0.1067, 0.1775, 0.1067, 0.336, 0.8322, 0.336, 0.8322, 0.3312, 0.9143, 0.3312, 0.9143, 0.125, 0.9167, 0.0, 0.9167, 0.0, 0.9871, 0.125, 0.9871, 0.3016, 0.9722, 0.3234, 0.9722, 0.3511, 0.9871, 0.2479, 0.9871, 0.25, 0.9167, 0.25, 0.9871, 0.125, 0.9871, 0.125, 0.9167, 0.3234, 0.9722, 0.3312, 0.9143, 0.375, 0.9167, 0.375, 0.9872, 0.3511, 0.9871, 0.336, 0.8322, 0.3312, 0.9143, 0.3312, 0.9143, 0.336, 0.8322, 0.1181, 0.25, 0.1567, 0.3433, 0.1567, 0.3433, 0.1181, 0.25, 0.25, 0.9167, 0.125, 0.9167, 0.125, 0.9871, 0.25, 0.9871, 0.1775, 0.1067, 0.25, 0.07666, 0.25, 0.07666, 0.1775, 0.1067, 0.0904, 0.6884, -0.002266, 0.6841, 0.0, 0.75, 0.09416, 0.7506, 0.3312, 0.9143, 0.2938, 0.9143, 0.3016, 0.9722, 0.3234, 0.9722, 0.08656, 0.6401, 4.375e-05, 0.632, 4.375e-05, 0.632, 0.08656, 0.6401, 0.0904, 0.6884, 0.125, 0.6667, 0.0, 0.6667, -0.002266, 0.6841, 0.0904, 0.6884, 0.09416, 0.7506, 0.09416, 0.7506, 0.0904, 0.6884, 0.125, 0.8333, 0.125, 0.9167, 0.0, 0.9167, 0.0, 0.8333, 0.2313, 0.5847, 0.2349, 0.6576, 0.2349, 0.6576, 0.2313, 0.5847, 0.2349, 0.6576, 0.1401, 0.6576, 0.1401, 0.6576, 0.2349, 0.6576, 0.25, 0.6667, 0.25, 0.75, 0.125, 0.75, 0.125, 0.6667, 0.25, 0.75, 0.25, 0.8333, 0.125, 0.8333, 0.125, 0.75, 0.25, 0.8333, 0.25, 0.9167, 0.125, 0.9167, 0.125, 0.8333, 0.375, 0.5, 0.375, 0.5833, 0.25, 0.5833, 0.25, 0.5, 0.375, 0.5833, 0.375, 0.6667, 0.25, 0.6667, 0.25, 0.5833, 0.375, 0.6667, 0.375, 0.75, 0.25, 0.75, 0.25, 0.6667, 0.3016, 0.9722, 0.2938, 0.9143, 0.2938, 0.9143, 0.3016, 0.9722, 0.289, 0.8322, 0.2881, 0.7787, 0.2881, 0.7787, 0.289, 0.8322, 0.5, 0.5, 0.5, 0.5833, 0.375, 0.5833, 0.375, 0.5, 0.5, 0.5833, 0.5, 0.6667, 0.375, 0.6667, 0.375, 0.5833, 0.5, 0.6667, 0.5, 0.75, 0.375, 0.75, 0.375, 0.6667, 0.5, 0.75, 0.5, 0.8333, 0.375, 0.8333, 0.375, 0.75, 0.5, 0.8333, 0.5, 0.9167, 0.375, 0.9167, 0.375, 0.8333, 0.375, 0.5, 0.25, 0.5, 0.25, 0.5833, 0.375, 0.5833, 0.25, 0.75, 0.125, 0.75, 0.125, 0.8333, 0.25, 0.8333, 0.2349, 0.6576, 0.2349, 0.6576, 0.1401, 0.6576, 0.1401, 0.6576, 0.125, 0.8333, 0.0, 0.8333, 0.0, 0.9167, 0.125, 0.9167, 0.08656, 0.6401, 0.08656, 0.6401, 4.375e-05, 0.632, 4.375e-05, 0.632, 0.375, 0.5833, 0.25, 0.5833, 0.25, 0.6667, 0.375, 0.6667, 0.25, 0.8333, 0.125, 0.8333, 0.125, 0.9167, 0.25, 0.9167, 0.25, 0.6667, 0.125, 0.6667, 0.125, 0.75, 0.25, 0.75, 0.2313, 0.5847, 0.2313, 0.5847, 0.2349, 0.6576, 0.2349, 0.6576, 0.0904, 0.6884, 0.0904, 0.6884, 0.09416, 0.7506, 0.09416, 0.7506, -0.002266, 0.6841, -0.002266, 0.6841, 0.0904, 0.6884, 0.0904, 0.6884, 0.3312, 0.9143, 0.375, 0.9167, 0.375, 0.8333, 0.336, 0.8322, 0.5, 0.9167, 0.375, 0.9167, 0.375, 0.9872, 0.4119, 1.0, 0.5, 1.0, 0.5, 0.5, 0.375, 0.5, 0.375, 0.5833, 0.5, 0.5833, 0.3016, 0.9722, 0.3016, 0.9722, 0.2938, 0.9143, 0.2938, 0.9143, 0.3369, 0.7787, 0.3369, 0.7787, 0.336, 0.8322, 0.336, 0.8322, 0.002038, 0.5195, 0.03022, 0.5195, 0.03022, 0.5195, 0.002038, 0.5195, 0.5, 0.75, 0.375, 0.75, 0.375, 0.8333, 0.5, 0.8333, 0.002038, 0.5195, 0.002038, 0.5195, 0.03022, 0.5195, 0.03022, 0.5195, 0.289, 0.8322, 0.289, 0.8322, 0.2881, 0.7787, 0.2881, 0.7787, 0.5, 0.5833, 0.375, 0.5833, 0.375, 0.6667, 0.5, 0.6667, 0.289, 0.8322, 0.25, 0.8333, 0.25, 0.9167, 0.2938, 0.9143, 0.09332, 0.8113, 0.09416, 0.7506, 0.125, 0.75, 0.125, 0.8333, 0.09416, 0.7506, 0.0904, 0.6884, 0.125, 0.6667, 0.125, 0.75, 0.0904, 0.6884, -0.002266, 0.6841, 0.0, 0.6667, 0.125, 0.6667, -0.001475, 0.8151, 0.09332, 0.8113, 0.125, 0.8333, 0.0, 0.8333, 0.2938, 0.9143, 0.25, 0.9167, 0.25, 0.9871, 0.3016, 0.9722, 0.375, 0.6667, 0.25, 0.6667, 0.25, 0.75, 0.375, 0.75, 0.0904, 0.6884, 0.09416, 0.7506, 0.0, 0.75, -0.002266, 0.6841, 0.5, 0.6667, 0.375, 0.6667, 0.375, 0.75, 0.5, 0.75, -0.001475, 0.8151, 0.0, 0.8333, 0.125, 0.8333, 0.09332, 0.8113, 0.5, 0.8333, 0.375, 0.8333, 0.375, 0.9167, 0.5, 0.9167, 1.002, 0.6841, 1.002, 0.6841, 0.9995, 0.6842, -0.002266, 0.6841, 0.0904, 0.6884, 0.0904, 0.6884, -0.002266, 0.6841, 0.09416, 0.7506, 0.09332, 0.8113, 0.09332, 0.8113, 0.09416, 0.7506, 0.09332, 0.8113, 0.125, 0.8333, 0.125, 0.75, 0.09416, 0.7506, 0.2938, 0.9143, 0.3016, 0.9722, 0.25, 0.9871, 0.25, 0.9167, 0.3016, 0.9722, 0.2479, 0.9871, 0.3511, 0.9871, 0.3234, 0.9722, 0.3312, 0.9143, 0.336, 0.8322, 0.375, 0.8333, 0.375, 0.9167, 0.336, 0.8322, 0.3369, 0.7787, 0.375, 0.75, 0.375, 0.8333, 0.5, 0.9167, 0.5, 1.0, 0.4119, 1.0, 0.375, 0.9872, 0.375, 0.9167, 0.289, 0.8322, 0.2938, 0.9143, 0.25, 0.9167, 0.25, 0.8333, 0.2881, 0.7787, 0.289, 0.8322, 0.25, 0.8333, 0.25, 0.75, 0.3369, 0.7787, 0.2881, 0.7787, 0.25, 0.75, 0.375, 0.75, 0.289, 0.8322, 0.2881, 0.7787, 0.2881, 0.7787, 0.289, 0.8322, 0.3312, 0.9143, 0.3234, 0.9722, 0.3234, 0.9722, 0.3312, 0.9143, 0.3369, 0.7787, 0.336, 0.8322, 0.336, 0.8322, 0.3369, 0.7787, 0.3234, 0.9722, 0.3016, 0.9722, 0.3016, 0.9722, 0.3234, 0.9722, 0.2881, 0.7787, 0.3369, 0.7787, 0.3369, 0.7787, 0.2881, 0.7787, 0.2938, 0.9143, 0.289, 0.8322, 0.289, 0.8322, 0.2938, 0.9143, 0.3369, 0.7787, 0.336, 0.8322, 0.336, 0.8322, 0.3369, 0.7787, 0.3312, 0.9143, 0.3234, 0.9722, 0.3234, 0.9722, 0.3312, 0.9143, 0.3312, 0.9143, 0.3234, 0.9722, 0.3016, 0.9722, 0.2938, 0.9143, 0.3369, 0.7787, 0.336, 0.8322, 0.289, 0.8322, 0.2881, 0.7787, 0.336, 0.8322, 0.3312, 0.9143, 0.2938, 0.9143, 0.289, 0.8322, 0.3016, 0.9722, 0.2938, 0.9143, 0.2938, 0.9143, 0.3016, 0.9722, 0.336, 0.8322, 0.3312, 0.9143, 0.3312, 0.9143, 0.336, 0.8322, 0.3234, 0.9722, 0.3016, 0.9722, 0.3016, 0.9722, 0.3234, 0.9722, 0.2881, 0.7787, 0.3369, 0.7787, 0.3369, 0.7787, 0.2881, 0.7787, 0.2938, 0.9143, 0.289, 0.8322, 0.289, 0.8322, 0.2938, 0.9143, 0.2938, 0.9143, 0.289, 0.8322, 0.289, 0.8322, 0.2938, 0.9143, 0.2881, 0.7787, 0.3369, 0.7787, 0.3369, 0.7787, 0.2881, 0.7787, 0.3234, 0.9722, 0.3016, 0.9722, 0.3016, 0.9722, 0.3234, 0.9722, 0.336, 0.8322, 0.3312, 0.9143, 0.3312, 0.9143, 0.336, 0.8322, 0.3016, 0.9722, 0.2938, 0.9143, 0.2938, 0.9143, 0.3016, 0.9722, 0.3369, 0.7787, 0.336, 0.8322, 0.336, 0.8322, 0.3369, 0.7787, 0.3312, 0.9143, 0.3234, 0.9722, 0.3234, 0.9722, 0.3312, 0.9143, 0.289, 0.8322, 0.2881, 0.7787, 0.2881, 0.7787, 0.289, 0.8322, 0.289, 0.8322, 0.2881, 0.7787, 0.2881, 0.7787, 0.289, 0.8322, 0.3312, 0.9143, 0.3234, 0.9722, 0.3234, 0.9722, 0.3312, 0.9143, 0.3369, 0.7787, 0.336, 0.8322, 0.336, 0.8322, 0.3369, 0.7787, 0.3016, 0.9722, 0.2938, 0.9143, 0.2938, 0.9143, 0.3016, 0.9722, 0.336, 0.8322, 0.3312, 0.9143, 0.3312, 0.9143, 0.336, 0.8322, 0.3234, 0.9722, 0.3016, 0.9722, 0.3016, 0.9722, 0.3234, 0.9722, 0.2881, 0.7787, 0.3369, 0.7787, 0.3369, 0.7787, 0.2881, 0.7787, 0.2938, 0.9143, 0.289, 0.8322, 0.289, 0.8322, 0.2938, 0.9143, 0.2313, 0.5847, 0.2035, 0.5081, 0.25, 0.5, 0.25, 0.5833, 0.2035, 0.5081, 0.1715, 0.5081, 0.125, 0.5, 0.25, 0.5, 0.1715, 0.5081, 0.1437, 0.5847, 0.125, 0.5833, 0.125, 0.5, 0.2349, 0.6576, 0.2313, 0.5847, 0.25, 0.5833, 0.25, 0.6667, 0.1437, 0.5847, 0.1401, 0.6576, 0.125, 0.6667, 0.125, 0.5833, 0.1401, 0.6576, 0.2349, 0.6576, 0.25, 0.6667, 0.125, 0.6667, 0.2035, 0.5081, 0.2313, 0.5847, 0.1437, 0.5847, 0.1715, 0.5081, 0.2313, 0.5847, 0.2349, 0.6576, 0.1401, 0.6576, 0.1437, 0.5847, 0.1715, 0.5081, 0.2035, 0.5081, 0.2035, 0.5081, 0.1715, 0.5081, 0.1401, 0.6576, 0.1437, 0.5847, 0.1437, 0.5847, 0.1401, 0.6576, 0.1437, 0.5847, 0.1715, 0.5081, 0.1715, 0.5081, 0.1437, 0.5847, 0.2035, 0.5081, 0.2313, 0.5847, 0.2313, 0.5847, 0.2035, 0.5081, 0.2035, 0.5081, 0.2313, 0.5847, 0.2313, 0.5847, 0.2035, 0.5081, 0.1437, 0.5847, 0.1715, 0.5081, 0.1715, 0.5081, 0.1437, 0.5847, 0.1401, 0.6576, 0.1437, 0.5847, 0.1437, 0.5847, 0.1401, 0.6576, 0.1715, 0.5081, 0.2035, 0.5081, 0.2035, 0.5081, 0.1715, 0.5081, 0.2349, 0.6576, 0.1401, 0.6576, 0.1401, 0.6576, 0.2349, 0.6576, 0.2313, 0.5847, 0.2349, 0.6576, 0.2349, 0.6576, 0.2313, 0.5847, 0.2035, 0.5081, 0.2313, 0.5847, 0.2313, 0.5847, 0.2035, 0.5081, 0.1437, 0.5847, 0.1715, 0.5081, 0.1715, 0.5081, 0.1437, 0.5847, 0.1401, 0.6576, 0.1437, 0.5847, 0.1437, 0.5847, 0.1401, 0.6576, 0.1715, 0.5081, 0.2035, 0.5081, 0.2035, 0.5081, 0.1715, 0.5081, 0.2349, 0.6576, 0.1401, 0.6576, 0.1401, 0.6576, 0.2349, 0.6576, 0.2313, 0.5847, 0.2349, 0.6576, 0.2349, 0.6576, 0.2313, 0.5847, 1.002, 0.6841, 0.9995, 0.6842, 1.002, 0.6841, 0.09416, 0.7506, 0.09416, 0.7506, 0.09332, 0.8113, 0.09332, 0.8113, 0.07988, 0.5876, 0.03022, 0.5195, 0.125, 0.5, 0.125, 0.5833, 0.03022, 0.5195, 0.002038, 0.5195, 0.0, 0.5, 0.125, 0.5, 0.336, 0.8322, 0.375, 0.8333, 0.375, 0.75, 0.3369, 0.7787, 0.08656, 0.6401, 0.07988, 0.5876, 0.125, 0.5833, 0.125, 0.6667, 4.375e-05, 0.632, 0.08656, 0.6401, 0.125, 0.6667, 0.0, 0.6667, 0.03022, 0.5195, 0.07988, 0.5876, 0.0, 0.5833, 0.002038, 0.5195, 0.07988, 0.5876, 0.08656, 0.6401, 4.375e-05, 0.632, 0.0, 0.5833, 0.2881, 0.7787, 0.25, 0.75, 0.25, 0.8333, 0.289, 0.8322, 0.3369, 0.7787, 0.375, 0.75, 0.25, 0.75, 0.2881, 0.7787, 0.03022, 0.5195, 0.07988, 0.5876, 0.07988, 0.5876, 0.03022, 0.5195, 0.2938, 0.9143, 0.2938, 0.9143, 0.289, 0.8322, 0.289, 0.8322, 0.3369, 0.7787, 0.2881, 0.7787, 0.289, 0.8322, 0.336, 0.8322, 0.07988, 0.5876, 0.08656, 0.6401, 0.08656, 0.6401, 0.07988, 0.5876, 0.07988, 0.5876, 0.08656, 0.6401, 0.08656, 0.6401, 0.07988, 0.5876, 0.3369, 0.7787, 0.3369, 0.7787, 0.336, 0.8322, 0.336, 0.8322, 0.289, 0.8322, 0.289, 0.8322, 0.2881, 0.7787, 0.2881, 0.7787, 0.03022, 0.5195, 0.07988, 0.5876, 0.07988, 0.5876, 0.03022, 0.5195, 0.002038, 0.5195, 0.03022, 0.5195, 0.03022, 0.5195, 0.002038, 0.5195, 0.3312, 0.9143, 0.3312, 0.9143, 0.3234, 0.9722, 0.3234, 0.9722, 0.08656, 0.6401, 4.375e-05, 0.632, 4.375e-05, 0.632, 0.08656, 0.6401, 0.3234, 0.9722, 0.3234, 0.9722, 0.3016, 0.9722, 0.3016, 0.9722, 0.07988, 0.5876, 0.08656, 0.6401, 0.08656, 0.6401, 0.07988, 0.5876, 0.336, 0.8322, 0.289, 0.8322, 0.2938, 0.9143, 0.3312, 0.9143, 0.2881, 0.7787, 0.2881, 0.7787, 0.3369, 0.7787, 0.3369, 0.7787, 0.03022, 0.5195, 0.07988, 0.5876, 0.07988, 0.5876, 0.03022, 0.5195, 0.002038, 0.5195, 0.03022, 0.5195, 0.03022, 0.5195, 0.002038, 0.5195, 0.3312, 0.9143, 0.3312, 0.9143, 0.3234, 0.9722, 0.3234, 0.9722, 0.08656, 0.6401, 4.375e-05, 0.632, 4.375e-05, 0.632, 0.08656, 0.6401, 0.3016, 0.9722, 0.3016, 0.9722, 0.2938, 0.9143, 0.2938, 0.9143, 0.09416, 0.7506, 0.09332, 0.8113, -0.001354, 0.8151, 0.0, 0.75, 1.002, 0.6841, 1.0, 0.75, 0.9995, 0.6842, 0.09416, 0.7506, 0.125, 0.75, 0.125, 0.6667, 0.0904, 0.6884, 0.09332, 0.8113, -0.001475, 0.8151, -0.001354, 0.8151, 0.09332, 0.8113, 0.3234, 0.9722, 0.3511, 0.9871, 0.375, 0.9872, 0.375, 0.9167, 0.3312, 0.9143, 0.5803, 0.4197, 0.75, 0.49, 0.75, 0.01, 0.5803, 0.08029, 0.51, 0.25, 0.336, 0.8322, 0.336, 0.8322, 0.3312, 0.9143, 0.3312, 0.9143, 0.3234, 0.9722, 0.3234, 0.9722, 0.3016, 0.9722, 0.3016, 0.9722, 0.2881, 0.7787, 0.2881, 0.7787, 0.3369, 0.7787, 0.3369, 0.7787, 0.2938, 0.9143, 0.2938, 0.9143, 0.289, 0.8322, 0.289, 0.8322, 0.2938, 0.9143, 0.2938, 0.9143, 0.289, 0.8322, 0.289, 0.8322, 0.2881, 0.7787, 0.2881, 0.7787, 0.3369, 0.7787, 0.3369, 0.7787, 0.3234, 0.9722, 0.3234, 0.9722, 0.3016, 0.9722, 0.3016, 0.9722, 0.336, 0.8322, 0.336, 0.8322, 0.3312, 0.9143, 0.3312, 0.9143, 0.3016, 0.9722, 0.3016, 0.9722, 0.2938, 0.9143, 0.2938, 0.9143, 0.3369, 0.7787, 0.3369, 0.7787, 0.336, 0.8322, 0.336, 0.8322, 0.3312, 0.9143, 0.3312, 0.9143, 0.3234, 0.9722, 0.3234, 0.9722, 0.289, 0.8322, 0.289, 0.8322, 0.2881, 0.7787, 0.2881, 0.7787, 0.289, 0.8322, 0.289, 0.8322, 0.2881, 0.7787, 0.2881, 0.7787, 0.3312, 0.9143, 0.3312, 0.9143, 0.3234, 0.9722, 0.3234, 0.9722, 0.3369, 0.7787, 0.3369, 0.7787, 0.336, 0.8322, 0.336, 0.8322, 0.3016, 0.9722, 0.3016, 0.9722, 0.2938, 0.9143, 0.2938, 0.9143, 0.336, 0.8322, 0.336, 0.8322, 0.3312, 0.9143, 0.3312, 0.9143, 0.3234, 0.9722, 0.3234, 0.9722, 0.3016, 0.9722, 0.3016, 0.9722, 0.2881, 0.7787, 0.2881, 0.7787, 0.3369, 0.7787, 0.3369, 0.7787, 0.2938, 0.9143, 0.2938, 0.9143, 0.289, 0.8322, 0.289, 0.8322, 0.2313, 0.5847, 0.25, 0.5833, 0.25, 0.5, 0.2035, 0.5081, 0.2035, 0.5081, 0.25, 0.5, 0.125, 0.5, 0.1715, 0.5081, 0.1715, 0.5081, 0.125, 0.5, 0.125, 0.5833, 0.1437, 0.5847, 0.2349, 0.6576, 0.25, 0.6667, 0.25, 0.5833, 0.2313, 0.5847, 0.1437, 0.5847, 0.125, 0.5833, 0.125, 0.6667, 0.1401, 0.6576, 0.1401, 0.6576, 0.125, 0.6667, 0.25, 0.6667, 0.2349, 0.6576, 0.2035, 0.5081, 0.1715, 0.5081, 0.1437, 0.5847, 0.2313, 0.5847, 0.2313, 0.5847, 0.1437, 0.5847, 0.1401, 0.6576, 0.2349, 0.6576, 0.1715, 0.5081, 0.1715, 0.5081, 0.2035, 0.5081, 0.2035, 0.5081, 0.1401, 0.6576, 0.1401, 0.6576, 0.1437, 0.5847, 0.1437, 0.5847, 0.1437, 0.5847, 0.1437, 0.5847, 0.1715, 0.5081, 0.1715, 0.5081, 0.2035, 0.5081, 0.2035, 0.5081, 0.2313, 0.5847, 0.2313, 0.5847, 0.2035, 0.5081, 0.2035, 0.5081, 0.2313, 0.5847, 0.2313, 0.5847, 0.1437, 0.5847, 0.1437, 0.5847, 0.1715, 0.5081, 0.1715, 0.5081, 0.1401, 0.6576, 0.1401, 0.6576, 0.1437, 0.5847, 0.1437, 0.5847, 0.1715, 0.5081, 0.1715, 0.5081, 0.2035, 0.5081, 0.2035, 0.5081, 0.2349, 0.6576, 0.2349, 0.6576, 0.1401, 0.6576, 0.1401, 0.6576, 0.2313, 0.5847, 0.2313, 0.5847, 0.2349, 0.6576, 0.2349, 0.6576, 0.2035, 0.5081, 0.2035, 0.5081, 0.2313, 0.5847, 0.2313, 0.5847, 0.1437, 0.5847, 0.1437, 0.5847, 0.1715, 0.5081, 0.1715, 0.5081, 0.1401, 0.6576, 0.1401, 0.6576, 0.1437, 0.5847, 0.1437, 0.5847, 0.1715, 0.5081, 0.1715, 0.5081, 0.2035, 0.5081, 0.2035, 0.5081, 0.2349, 0.6576, 0.2349, 0.6576, 0.1401, 0.6576, 0.1401, 0.6576, 0.2313, 0.5847, 0.2313, 0.5847, 0.2349, 0.6576, 0.2349, 0.6576, 0.07988, 0.5876, 0.125, 0.5833, 0.125, 0.5, 0.03022, 0.5195, 0.03022, 0.5195, 0.125, 0.5, 0.0, 0.5, 0.002038, 0.5195, 0.08656, 0.6401, 0.125, 0.6667, 0.125, 0.5833, 0.07988, 0.5876, 4.375e-05, 0.632, 0.0, 0.6667, 0.125, 0.6667, 0.08656, 0.6401, 0.03022, 0.5195, 0.002038, 0.5195, 0.0, 0.5833, 0.07988, 0.5876, 0.07988, 0.5876, 0.0, 0.5833, 4.375e-05, 0.632, 0.08656, 0.6401, 0.03022, 0.5195, 0.03022, 0.5195, 0.07988, 0.5876, 0.07988, 0.5876, 0.07988, 0.5876, 0.07988, 0.5876, 0.08656, 0.6401, 0.08656, 0.6401, 0.07988, 0.5876, 0.07988, 0.5876, 0.08656, 0.6401, 0.08656, 0.6401, 0.03022, 0.5195, 0.03022, 0.5195, 0.07988, 0.5876, 0.07988, 0.5876, 0.002038, 0.5195, 0.002038, 0.5195, 0.03022, 0.5195, 0.03022, 0.5195, 0.08656, 0.6401, 0.08656, 0.6401, 4.375e-05, 0.632, 4.375e-05, 0.632, 0.07988, 0.5876, 0.07988, 0.5876, 0.08656, 0.6401, 0.08656, 0.6401, 0.03022, 0.5195, 0.03022, 0.5195, 0.07988, 0.5876, 0.07988, 0.5876, 0.002038, 0.5195, 0.002038, 0.5195, 0.03022, 0.5195, 0.03022, 0.5195, 0.08656, 0.6401, 0.08656, 0.6401, 4.375e-05, 0.632, 4.375e-05, 0.632, 0.09416, 0.7506, 0.0, 0.75, -0.001354, 0.8151, 0.09332, 0.8113, 1.002, 0.6841, 0.9995, 0.6842, 1.0, 0.75, 0.09332, 0.8113, 0.09332, 0.8113, -0.001354, 0.8151, -0.001475, 0.8151, 0.5803, 0.4197, 0.51, 0.25, 0.5803, 0.08029, 0.75, 0.01, 0.75, 0.49, 0.1303, 0.05957, 0.06709, 0.1122, 0.08029, 0.08029, 0.3511, 0.9871, 0.375, 1.0, 0.375, 0.9872, 0.05146, 0.25, 0.1303, 0.05957, 0.06709, 0.1122, 0.01, 0.25, 0.2479, 0.9871, 0.3511, 0.9871, 0.375, 1.0, 0.2608, 1.0, 0.125, 0.9871, 0.25, 0.9871, 0.2392, 1.0, 0.1358, 1.0, 0.0, 0.9871, 0.125, 0.9871, 0.1142, 1.0, 0.0108, 1.0, 0.1096, 0.3904, 0.05146, 0.25, 0.01, 0.25, 0.08029, 0.4197, 0.25, 0.4485, 0.1096, 0.3904, 0.08029, 0.4197, 0.25, 0.49, 0.125, 0.9167, 0.125, 0.9871, 0.0, 0.9871, 0.0, 0.9167, 0.1181, 0.25, 0.1775, 0.1067, 0.1303, 0.05957, 0.05146, 0.25, 0.1775, 0.1067, 0.1181, 0.25, 0.05146, 0.25, 0.1303, 0.05957, 0.1181, 0.25, 0.1567, 0.3433, 0.1096, 0.3904, 0.05146, 0.25, 0.1567, 0.3433, 0.25, 0.3819, 0.25, 0.4485, 0.1096, 0.3904, 0.1567, 0.3433, 0.1181, 0.25, 0.05146, 0.25, 0.1096, 0.3904, 0.25, 0.3819, 0.1567, 0.3433, 0.1096, 0.3904, 0.25, 0.4485, 0.25, 0.07666, 0.1775, 0.1067, 0.1303, 0.05957, 0.25, 0.01, 0.1775, 0.1067, 0.25, 0.07666, 0.25, 0.01, 0.1303, 0.05957, 0.25, 0.3819, 0.25, 0.07666, 0.1775, 0.1067, 0.1181, 0.25, 0.1567, 0.3433, 0.25, 0.3819, 0.1567, 0.3433, 0.1181, 0.25, 0.1775, 0.1067, 0.25, 0.07666, 0.1567, 0.3433, 0.1181, 0.25, 0.1181, 0.25, 0.1567, 0.3433, 0.1775, 0.1067, 0.1181, 0.25, 0.1181, 0.25, 0.1775, 0.1067, 0.25, 0.07666, 0.1775, 0.1067, 0.1775, 0.1067, 0.25, 0.07666, 0.1567, 0.3433, 0.25, 0.3819, 0.25, 0.3819, 0.1567, 0.3433, 0.25, 0.3819, 0.1567, 0.3433, 0.1567, 0.3433, 0.25, 0.3819, 0.1181, 0.25, 0.1775, 0.1067, 0.1775, 0.1067, 0.1181, 0.25])
me_cylinder_001.materials.append(mat_blue)
me_cylinder_001.materials.append(mat_yellow)
me_cylinder_001.materials.append(mat_red)
me_cylinder_001.materials.append(mat_grey_001)
me_cylinder_001.use_remesh_preserve_volume = False
me_cylinder_001.use_remesh_preserve_attributes = False
me_cylinder_001.use_mirror_vertex_groups = False
me_cylinder_001.update()
me_cylinder = bpy.data.meshes.new('Cylinder')
me_cylinder.from_pydata([(0.0, 0.3, -0.3), (0.0, 0.3, 0.3), (0.2121, 0.2121, -0.3), (0.2289, 0.119, 0.3812), (0.3, -7.49e-11, -0.3), (0.3, -7.49e-11, 0.3), (0.2121, -0.2121, -0.3), (0.2289, -0.119, 0.3812), (0.0, -0.3, -0.3), (0.0, -0.3, 0.3), (-0.2121, 0.2121, -0.3), (-0.2289, 0.119, 0.3812), (-0.3, -7.49e-11, -0.3), (-0.3, -7.49e-11, 0.3), (0.2146, 0.1047, 0.4568), (0.0, 0.2361, 0.538), (0.2361, 4.094e-09, 0.538), (0.2146, -0.1047, 0.4568), (0.0, -0.2361, 0.538), (-0.2121, -0.2121, -0.3), (-0.2289, -0.119, 0.3812), (0.1111, 0.1111, 0.6495), (0.0, 0.1571, 0.6495), (0.1571, 8.471e-09, 0.6495), (0.1111, -0.1111, 0.6495), (0.0, -0.1571, 0.6495), (-0.2146, 0.1047, 0.4568), (0.01861, 0.01861, 0.7991), (0.0, 0.02632, 0.7991), (0.02632, 1.367e-08, 0.7991), (0.01861, -0.01861, 0.7991), (0.0, -0.02632, 0.7991), (-0.2361, 4.094e-09, 0.538), (-0.2146, -0.1047, 0.4568), (0.3, -7.49e-11, 0.3), (0.2121, 0.2121, 0.3), (0.2121, -0.2121, 0.3), (-0.1111, 0.1111, 0.6495), (-0.1571, 8.471e-09, 0.6495), (0.2361, 4.094e-09, 0.538), (0.167, 0.167, 0.538), (0.167, -0.167, 0.538), (-0.1111, -0.1111, 0.6495), (-0.01861, 0.01861, 0.7991), (0.2812, -7.49e-11, 0.3819), (0.2121, 0.2121, 0.3), (0.2121, -0.2121, 0.3), (0.2549, 4.094e-09, 0.4561), (0.167, 0.167, 0.538), (0.167, -0.167, 0.538), (0.9717, 0.004309, 0.6265), (0.9453, -0.004309, 0.6415), (0.9193, 0.1074, 0.6859), (0.9193, -0.09867, 0.5669), (0.905, 0.08625, 0.6939), (0.905, -0.09503, 0.5893), (0.4591, -0.1755, 0.4431), (0.6892, -0.1649, 0.505), (0.6749, -0.1536, 0.5451), (0.4447, -0.1586, 0.501), (0.7152, -0.004491, 0.5797), (0.485, -0.002246, 0.5179), (0.5114, 0.002246, 0.4635), (0.7415, 0.004491, 0.545), (0.4447, 0.1541, 0.5358), (0.6749, 0.1445, 0.6149), (0.6892, 0.174, 0.5843), (0.4591, 0.1801, 0.4828), (-0.02632, 1.367e-08, 0.7991), (-0.01861, -0.01861, 0.7991), (-0.3, -7.49e-11, 0.3), (-0.2121, 0.2121, 0.3), (-0.2121, -0.2121, 0.3), (-0.2361, 4.094e-09, 0.538), (-0.167, 0.167, 0.538), (-0.167, -0.167, 0.538), (-0.2812, -7.49e-11, 0.3819), (-0.2121, 0.2121, 0.3), (-0.2121, -0.2121, 0.3), (-0.2549, 4.094e-09, 0.4561), (-0.167, 0.167, 0.538), (-0.167, -0.167, 0.538), (-0.9717, 0.004309, 0.6265), (-0.9453, -0.004309, 0.6415), (-0.9193, 0.1074, 0.6859), (-0.9193, -0.09867, 0.5669), (-0.905, 0.08625, 0.6939), (-0.905, -0.09503, 0.5893), (-0.4591, -0.1755, 0.4431), (-0.6892, -0.1649, 0.505), (-0.6749, -0.1536, 0.5451), (-0.4447, -0.1586, 0.501), (-0.7152, -0.004491, 0.5797), (-0.485, -0.002246, 0.5179), (-0.5114, 0.002246, 0.4635), (-0.7415, 0.004491, 0.545), (-0.4447, 0.1541, 0.5358), (-0.6749, 0.1445, 0.6149), (-0.6892, 0.174, 0.5843), (-0.4591, 0.1801, 0.4828)], [], [(0, 1, 35, 2), (2, 35, 34, 4), (4, 34, 36, 6), (6, 36, 9, 8), (74, 37, 22, 15), (75, 42, 38, 73), (81, 75, 73, 32), (73, 38, 37, 74), (18, 25, 42, 75), (0, 2, 4, 6, 8), (78, 72, 75, 81), (35, 1, 15, 40), (60, 58, 55, 51), (10, 12, 70, 71), (9, 36, 41, 18), (12, 19, 72, 70), (58, 57, 53, 55), (77, 71, 70, 13), (0, 8, 19, 12, 10), (13, 70, 72, 78), (41, 39, 23, 24), (40, 15, 22, 21), (80, 74, 71, 77), (42, 69, 68, 38), (18, 41, 24, 25), (39, 40, 21, 23), (92, 83, 87, 90), (25, 24, 30, 31), (23, 21, 27, 29), (9, 18, 75, 72), (19, 8, 9, 72), (24, 23, 29, 30), (21, 22, 28, 27), (71, 74, 15, 1), (45, 5, 34, 35), (5, 46, 36, 34), (90, 87, 85, 89), (25, 31, 69, 42), (16, 48, 40, 39), (49, 16, 39, 41), (37, 43, 28, 22), (11, 77, 13, 76), (32, 73, 74, 80), (48, 45, 35, 40), (46, 49, 41, 36), (38, 68, 43, 37), (3, 44, 5, 45), (44, 7, 46, 5), (47, 14, 48, 16), (17, 47, 16, 49), (14, 3, 45, 48), (7, 17, 49, 46), (53, 50, 51, 55), (50, 52, 54, 51), (57, 63, 50, 53), (66, 65, 54, 52), (65, 60, 51, 54), (63, 66, 52, 50), (44, 3, 67, 62), (62, 67, 66, 63), (14, 47, 61, 64), (64, 61, 60, 65), (3, 14, 64, 67), (67, 64, 65, 66), (7, 44, 62, 56), (56, 62, 63, 57), (17, 7, 56, 59), (59, 56, 57, 58), (47, 17, 59, 61), (61, 59, 58, 60), (27, 28, 31, 30, 29), (0, 10, 71, 1), (76, 13, 78, 20), (79, 32, 80, 26), (33, 81, 32, 79), (26, 80, 77, 11), (20, 78, 81, 33), (85, 87, 83, 82), (82, 83, 86, 84), (89, 85, 82, 95), (98, 84, 86, 97), (97, 86, 83, 92), (95, 82, 84, 98), (76, 94, 99, 11), (94, 95, 98, 99), (26, 96, 93, 79), (96, 97, 92, 93), (11, 99, 96, 26), (99, 98, 97, 96), (20, 88, 94, 76), (88, 89, 95, 94), (33, 91, 88, 20), (91, 90, 89, 88), (79, 93, 91, 33), (93, 92, 90, 91), (43, 68, 69, 31, 28)])
me_cylinder.polygons.foreach_set('material_index', [0, 0, 0, 0, 0, 0, 0, 0, 0, 0, 0, 0, 1, 0, 0, 0, 1, 0, 0, 0, 0, 0, 0, 0, 0, 0, 1, 0, 0, 0, 0, 0, 0, 0, 0, 0, 0, 0, 0, 0, 0, 0, 0, 0, 0, 0, 0, 0, 0, 0, 0, 0, 1, 1, 1, 1, 1, 1, 0, 0, 0, 0, 0, 0, 0, 0, 0, 0, 0, 0, 0, 0, 0, 0, 0, 0, 0, 1, 1, 1, 1, 1, 1, 0, 0, 0, 0, 0, 0, 0, 0, 0, 0, 0, 0, 0])
_uv = me_cylinder.uv_layers.new(name='UVMap')
_uv.uv.foreach_set('vector', [1.0, 0.5, 1.0, 1.0, 0.875, 1.0, 0.875, 0.5, 0.875, 0.5, 0.875, 1.0, 0.75, 1.0, 0.75, 0.5, 0.75, 0.5, 0.75, 1.0, 0.625, 1.0, 0.625, 0.5, 0.625, 0.5, 0.625, 1.0, 0.5, 1.0, 0.5, 0.5, 0.875, 1.0, 0.875, 1.0, 1.0, 1.0, 1.0, 1.0, 0.625, 1.0, 0.625, 1.0, 0.75, 1.0, 0.75, 1.0, 0.625, 1.0, 0.625, 1.0, 0.75, 1.0, 0.75, 1.0, 0.75, 1.0, 0.75, 1.0, 0.875, 1.0, 0.875, 1.0, 0.5, 1.0, 0.5, 1.0, 0.625, 1.0, 0.625, 1.0, 0.75, 0.49, 0.9197, 0.4197, 0.99, 0.25, 0.9197, 0.08029, 0.75, 0.01, 0.625, 1.0, 0.625, 1.0, 0.625, 1.0, 0.625, 1.0, 0.875, 1.0, 1.0, 1.0, 1.0, 1.0, 0.875, 1.0, 0.7493, 1.0, 0.6782, 1.0, 0.6782, 1.0, 0.7493, 1.0, 0.875, 0.5, 0.75, 0.5, 0.75, 1.0, 0.875, 1.0, 0.5, 1.0, 0.625, 1.0, 0.625, 1.0, 0.5, 1.0, 0.75, 0.5, 0.625, 0.5, 0.625, 1.0, 0.75, 1.0, 0.6782, 1.0, 0.6745, 1.0, 0.6745, 1.0, 0.6782, 1.0, 0.875, 1.0, 0.875, 1.0, 0.75, 1.0, 0.75, 1.0, 0.75, 0.49, 0.75, 0.01, 0.9197, 0.08029, 0.99, 0.25, 0.9197, 0.4197, 0.75, 1.0, 0.75, 1.0, 0.625, 1.0, 0.625, 1.0, 0.625, 1.0, 0.75, 1.0, 0.75, 1.0, 0.625, 1.0, 0.875, 1.0, 1.0, 1.0, 1.0, 1.0, 0.875, 1.0, 0.875, 1.0, 0.875, 1.0, 0.875, 1.0, 0.875, 1.0, 0.625, 1.0, 0.625, 1.0, 0.75, 1.0, 0.75, 1.0, 0.5, 1.0, 0.625, 1.0, 0.625, 1.0, 0.5, 1.0, 0.75, 1.0, 0.875, 1.0, 0.875, 1.0, 0.75, 1.0, 0.7493, 1.0, 0.7493, 1.0, 0.6782, 1.0, 0.6782, 1.0, 0.5, 1.0, 0.625, 1.0, 0.625, 1.0, 0.5, 1.0, 0.75, 1.0, 0.875, 1.0, 0.875, 1.0, 0.75, 1.0, 0.5, 1.0, 0.5, 1.0, 0.625, 1.0, 0.625, 1.0, 0.625, 0.5, 0.5, 0.5, 0.5, 1.0, 0.625, 1.0, 0.625, 1.0, 0.75, 1.0, 0.75, 1.0, 0.625, 1.0, 0.875, 1.0, 1.0, 1.0, 1.0, 1.0, 0.875, 1.0, 0.875, 1.0, 0.875, 1.0, 1.0, 1.0, 1.0, 1.0, 0.875, 1.0, 0.75, 1.0, 0.75, 1.0, 0.875, 1.0, 0.75, 1.0, 0.625, 1.0, 0.625, 1.0, 0.75, 1.0, 0.6782, 1.0, 0.6782, 1.0, 0.6745, 1.0, 0.6745, 1.0, 0.5, 1.0, 0.5, 1.0, 0.625, 1.0, 0.625, 1.0, 0.75, 1.0, 0.875, 1.0, 0.875, 1.0, 0.75, 1.0, 0.625, 1.0, 0.75, 1.0, 0.75, 1.0, 0.625, 1.0, 0.875, 1.0, 0.875, 1.0, 1.0, 1.0, 1.0, 1.0, 0.8255, 1.0, 0.875, 1.0, 0.75, 1.0, 0.7507, 1.0, 0.75, 1.0, 0.75, 1.0, 0.875, 1.0, 0.875, 1.0, 0.875, 1.0, 0.875, 1.0, 0.875, 1.0, 0.875, 1.0, 0.625, 1.0, 0.625, 1.0, 0.625, 1.0, 0.625, 1.0, 0.75, 1.0, 0.75, 1.0, 0.875, 1.0, 0.875, 1.0, 0.8255, 1.0, 0.7507, 1.0, 0.75, 1.0, 0.875, 1.0, 0.7507, 1.0, 0.6745, 1.0, 0.625, 1.0, 0.75, 1.0, 0.7493, 1.0, 0.8218, 1.0, 0.875, 1.0, 0.75, 1.0, 0.6782, 1.0, 0.7493, 1.0, 0.75, 1.0, 0.625, 1.0, 0.8218, 1.0, 0.8255, 1.0, 0.875, 1.0, 0.875, 1.0, 0.6745, 1.0, 0.6782, 1.0, 0.625, 1.0, 0.625, 1.0, 0.6745, 1.0, 0.7507, 1.0, 0.7493, 1.0, 0.6782, 1.0, 0.7507, 1.0, 0.8255, 1.0, 0.8218, 1.0, 0.7493, 1.0, 0.6745, 1.0, 0.7507, 1.0, 0.7507, 1.0, 0.6745, 1.0, 0.8255, 1.0, 0.8218, 1.0, 0.8218, 1.0, 0.8255, 1.0, 0.8218, 1.0, 0.7493, 1.0, 0.7493, 1.0, 0.8218, 1.0, 0.7507, 1.0, 0.8255, 1.0, 0.8255, 1.0, 0.7507, 1.0, 0.7507, 1.0, 0.8255, 1.0, 0.8255, 1.0, 0.7507, 1.0, 0.7507, 1.0, 0.8255, 1.0, 0.8255, 1.0, 0.7507, 1.0, 0.8218, 1.0, 0.7493, 1.0, 0.7493, 1.0, 0.8218, 1.0, 0.8218, 1.0, 0.7493, 1.0, 0.7493, 1.0, 0.8218, 1.0, 0.8255, 1.0, 0.8218, 1.0, 0.8218, 1.0, 0.8255, 1.0, 0.8255, 1.0, 0.8218, 1.0, 0.8218, 1.0, 0.8255, 1.0, 0.6745, 1.0, 0.7507, 1.0, 0.7507, 1.0, 0.6745, 1.0, 0.6745, 1.0, 0.7507, 1.0, 0.7507, 1.0, 0.6745, 1.0, 0.6782, 1.0, 0.6745, 1.0, 0.6745, 1.0, 0.6782, 1.0, 0.6782, 1.0, 0.6745, 1.0, 0.6745, 1.0, 0.6782, 1.0, 0.7493, 1.0, 0.6782, 1.0, 0.6782, 1.0, 0.7493, 1.0, 0.7493, 1.0, 0.6782, 1.0, 0.6782, 1.0, 0.7493, 1.0, 0.4197, 0.4197, 0.25, 0.49, 0.25, 0.01, 0.4197, 0.08029, 0.49, 0.25, 1.0, 0.5, 0.875, 0.5, 0.875, 1.0, 1.0, 1.0, 0.7507, 1.0, 0.75, 1.0, 0.625, 1.0, 0.6745, 1.0, 0.7493, 1.0, 0.75, 1.0, 0.875, 1.0, 0.8218, 1.0, 0.6782, 1.0, 0.625, 1.0, 0.75, 1.0, 0.7493, 1.0, 0.8218, 1.0, 0.875, 1.0, 0.875, 1.0, 0.8255, 1.0, 0.6745, 1.0, 0.625, 1.0, 0.625, 1.0, 0.6782, 1.0, 0.6745, 1.0, 0.6782, 1.0, 0.7493, 1.0, 0.7507, 1.0, 0.7507, 1.0, 0.7493, 1.0, 0.8218, 1.0, 0.8255, 1.0, 0.6745, 1.0, 0.6745, 1.0, 0.7507, 1.0, 0.7507, 1.0, 0.8255, 1.0, 0.8255, 1.0, 0.8218, 1.0, 0.8218, 1.0, 0.8218, 1.0, 0.8218, 1.0, 0.7493, 1.0, 0.7493, 1.0, 0.7507, 1.0, 0.7507, 1.0, 0.8255, 1.0, 0.8255, 1.0, 0.7507, 1.0, 0.7507, 1.0, 0.8255, 1.0, 0.8255, 1.0, 0.7507, 1.0, 0.7507, 1.0, 0.8255, 1.0, 0.8255, 1.0, 0.8218, 1.0, 0.8218, 1.0, 0.7493, 1.0, 0.7493, 1.0, 0.8218, 1.0, 0.8218, 1.0, 0.7493, 1.0, 0.7493, 1.0, 0.8255, 1.0, 0.8255, 1.0, 0.8218, 1.0, 0.8218, 1.0, 0.8255, 1.0, 0.8255, 1.0, 0.8218, 1.0, 0.8218, 1.0, 0.6745, 1.0, 0.6745, 1.0, 0.7507, 1.0, 0.7507, 1.0, 0.6745, 1.0, 0.6745, 1.0, 0.7507, 1.0, 0.7507, 1.0, 0.6782, 1.0, 0.6782, 1.0, 0.6745, 1.0, 0.6745, 1.0, 0.6782, 1.0, 0.6782, 1.0, 0.6745, 1.0, 0.6745, 1.0, 0.7493, 1.0, 0.7493, 1.0, 0.6782, 1.0, 0.6782, 1.0, 0.7493, 1.0, 0.7493, 1.0, 0.6782, 1.0, 0.6782, 1.0, 0.4197, 0.4197, 0.49, 0.25, 0.4197, 0.08029, 0.25, 0.01, 0.25, 0.49])
me_cylinder.materials.append(mat_grey_001)
me_cylinder.materials.append(mat_yellow)
me_cylinder.use_remesh_preserve_volume = False
me_cylinder.use_remesh_preserve_attributes = False
me_cylinder.use_mirror_vertex_groups = False
me_cylinder.update()

# ---- objects
ob_light = bpy.data.objects.new('Light', light_light)
ob_camera = bpy.data.objects.new('Camera', cam_camera)
ob_cylinder = bpy.data.objects.new('Cylinder', me_cylinder_001)
ob_cylinder_001 = bpy.data.objects.new('Cylinder.001', me_cylinder)

# ---- transforms, parenting, visibility, modifiers, constraints
ob_light.location = (4.076, 1.005, 5.904)
ob_light.rotation_euler = (0.6503, 0.05522, 1.866)
ob_light.lock_rotations_4d = False
ob_light.empty_display_type = 'ARROWS'
ob_light.color = (0.0, 0.0, 0.0, 0.0)
ob_light.lineart.crease_threshold = 0.0
ob_camera.location = (7.359, -6.926, 4.958)
ob_camera.rotation_euler = (1.109, 0.0, 0.8149)
ob_camera.lock_rotations_4d = False
ob_camera.empty_display_type = 'ARROWS'
ob_camera.color = (0.0, 0.0, 0.0, 0.0)
ob_camera.display_type = 'WIRE'
ob_camera.lineart.crease_threshold = 0.0
ob_cylinder.location = (0.0, 0.0, 0.0)
ob_cylinder.rotation_euler = (1.571, -0.0, 0.0)
ob_cylinder.lineart.crease_threshold = 0.0
ob_cylinder_001.location = (0.0, -1.831, -0.04918)
ob_cylinder_001.rotation_euler = (1.571, -0.0, 0.0)
ob_cylinder_001.lineart.crease_threshold = 0.0

# ---- collection membership
col_collection.objects.link(ob_light)
col_collection.objects.link(ob_camera)
col_collection.objects.link(ob_cylinder)
col_collection.objects.link(ob_cylinder_001)

# ---- scene / render settings (as saved in the file)
scene.camera = ob_camera
scene.frame_start = 1; scene.frame_end = 250; scene.frame_set(3)
scene.render.engine = 'BLENDER_EEVEE_NEXT'
scene.cycles.use_denoising = False
scene.cycles.samples = 128
scene.cycles.sampling_pattern = 'TABULATED_SOBOL'
scene.cycles.use_adaptive_sampling = False
scene.cycles.use_light_tree = False
scene.view_settings.view_transform = 'Filmic'
bpy.context.view_layer.update()
